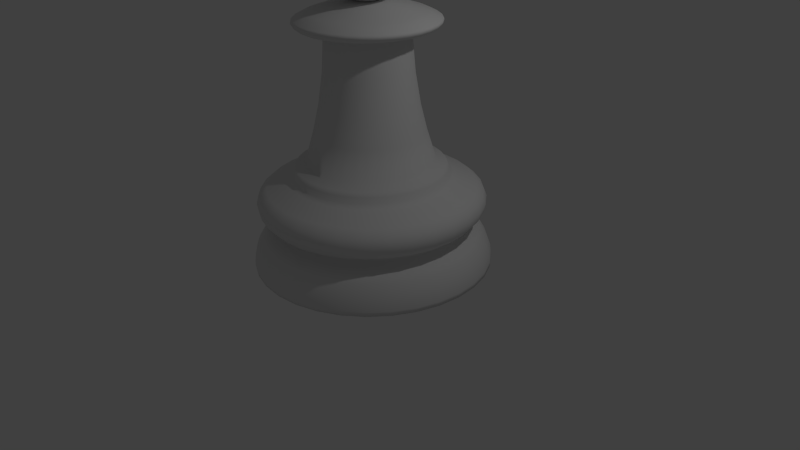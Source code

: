 # Source: Chess_Pawn.blend  (saved by Blender 2.75.0; exported with 4.5.12 LTS)
import bpy
from mathutils import Matrix  # noqa: F401  (used for matrix-valued properties, if any)

bpy.ops.wm.read_factory_settings(use_empty=True)
scene = bpy.context.scene
scene.name = 'Scene'

# ---- collections
col_collection_1 = bpy.data.collections.new('Collection 1'); scene.collection.children.link(col_collection_1)

# ---- world
world_world = bpy.data.worlds.new('World'); scene.world = world_world
world_world.color = (0.05088, 0.05088, 0.05088)
world_world.use_sun_shadow = False
world_world.sun_shadow_jitter_overblur = 0.0
world_world.cycles.sampling_method = 'MANUAL'
world_world.cycles.sample_map_resolution = 256

# ---- cameras
cam_camera = bpy.data.cameras.new('Camera')
cam_camera.clip_end = 100.0
cam_camera.lens = 35.0
cam_camera.sensor_width = 32.0
cam_camera.sensor_height = 18.0
cam_camera.ortho_scale = 7.314
cam_camera.dof.focus_distance = 0.0
cam_camera.dof.aperture_fstop = 128.0

# ---- lights
light_lamp = bpy.data.lights.new('Lamp', 'POINT')
light_lamp.transmission_factor = 0.0
light_lamp.cutoff_distance = 30.0
light_lamp.energy = 100.0
light_lamp.shadow_buffer_clip_start = 1.001
light_lamp.shadow_soft_size = 0.1
light_lamp.shadow_maximum_resolution = 0.006
light_lamp.use_absolute_resolution = True
light_lamp.cycles.use_multiple_importance_sampling = False

# ---- meshes
me_sphere = bpy.data.meshes.new('Sphere')
me_sphere.from_pydata([(-0.1951, 0.0, 0.9808), (-0.3827, 0.0, 0.9239), (-0.5556, 0.0, 0.8315), (-0.7071, 0.0, 0.7071), (-0.8315, 0.0, 0.5556), (-0.9239, 0.0, 0.3827), (-0.9808, 0.0, 0.1951), (-1.0, 0.0, 7.55e-08), (-0.9808, 0.0, -0.1951), (-0.9239, 0.0, -0.3827), (-0.8315, 0.0, -0.5556), (-0.7071, 0.0, -0.7071), (-0.5556, 0.0, -0.8315), (-0.3827, 0.0, -0.9239), (-0.1951, 0.0, -1.0), (-0.1913, 0.03806, 0.9808), (-0.3753, 0.07466, 0.9239), (-0.5449, 0.1084, 0.8315), (-0.6935, 0.1379, 0.7071), (-0.8155, 0.1622, 0.5556), (-0.9061, 0.1802, 0.3827), (-0.9619, 0.1913, 0.1951), (-0.9808, 0.1951, 7.55e-08), (-0.9619, 0.1913, -0.1951), (-0.9061, 0.1802, -0.3827), (-0.8155, 0.1622, -0.5556), (-0.6935, 0.1379, -0.7071), (-0.5449, 0.1084, -0.8315), (-0.3753, 0.07466, -0.9239), (-0.1913, 0.03806, -1.0), (-0.1802, 0.07466, 0.9808), (-0.3536, 0.1464, 0.9239), (-0.5133, 0.2126, 0.8315), (-0.6533, 0.2706, 0.7071), (-0.7682, 0.3182, 0.5556), (-0.8536, 0.3536, 0.3827), (-0.9061, 0.3753, 0.1951), (-0.9239, 0.3827, 7.55e-08), (-0.9061, 0.3753, -0.1951), (-0.8536, 0.3536, -0.3827), (-0.7682, 0.3182, -0.5556), (-0.6533, 0.2706, -0.7071), (-0.5133, 0.2126, -0.8315), (-0.3536, 0.1464, -0.9239), (-0.1802, 0.07466, -1.0), (-0.1622, 0.1084, 0.9808), (-0.3182, 0.2126, 0.9239), (-0.4619, 0.3087, 0.8315), (-0.5879, 0.3928, 0.7071), (-0.6913, 0.4619, 0.5556), (-0.7682, 0.5133, 0.3827), (-0.8155, 0.5449, 0.1951), (-0.8315, 0.5556, 7.55e-08), (-0.8155, 0.5449, -0.1951), (-0.7682, 0.5133, -0.3827), (-0.6913, 0.4619, -0.5556), (-0.5879, 0.3928, -0.7071), (-0.4619, 0.3087, -0.8315), (-0.3182, 0.2126, -0.9239), (-0.1622, 0.1084, -1.0), (-0.1379, 0.1379, 0.9808), (-0.2706, 0.2706, 0.9239), (-0.3928, 0.3928, 0.8315), (-0.5, 0.5, 0.7071), (-0.5879, 0.5879, 0.5556), (-0.6533, 0.6533, 0.3827), (-0.6935, 0.6935, 0.1951), (-0.7071, 0.7071, 7.55e-08), (-0.6935, 0.6935, -0.1951), (-0.6533, 0.6533, -0.3827), (-0.5879, 0.5879, -0.5556), (-0.5, 0.5, -0.7071), (-0.3928, 0.3928, -0.8315), (-0.2706, 0.2706, -0.9239), (-0.1379, 0.1379, -1.0), (-0.1084, 0.1622, 0.9808), (-0.2126, 0.3182, 0.9239), (-0.3087, 0.4619, 0.8315), (-0.3928, 0.5879, 0.7071), (-0.4619, 0.6913, 0.5556), (-0.5133, 0.7682, 0.3827), (-0.5449, 0.8155, 0.1951), (-0.5556, 0.8315, 7.55e-08), (-0.5449, 0.8155, -0.1951), (-0.5133, 0.7682, -0.3827), (-0.4619, 0.6913, -0.5556), (-0.3928, 0.5879, -0.7071), (-0.3087, 0.4619, -0.8315), (-0.2126, 0.3182, -0.9239), (-0.1084, 0.1622, -1.0), (-0.07466, 0.1802, 0.9808), (-0.1464, 0.3536, 0.9239), (-0.2126, 0.5133, 0.8315), (-0.2706, 0.6533, 0.7071), (-0.3182, 0.7682, 0.5556), (-0.3536, 0.8536, 0.3827), (-0.3753, 0.9061, 0.1951), (-0.3827, 0.9239, 7.55e-08), (-0.3753, 0.9061, -0.1951), (-0.3536, 0.8536, -0.3827), (-0.3182, 0.7682, -0.5556), (-0.2706, 0.6533, -0.7071), (-0.2126, 0.5133, -0.8315), (-0.1464, 0.3536, -0.9239), (-0.07466, 0.1802, -1.0), (-0.03806, 0.1913, 0.9808), (-0.07466, 0.3753, 0.9239), (-0.1084, 0.5449, 0.8315), (-0.1379, 0.6935, 0.7071), (-0.1622, 0.8155, 0.5556), (-0.1802, 0.9061, 0.3827), (-0.1913, 0.9619, 0.1951), (-0.1951, 0.9808, 7.55e-08), (-0.1913, 0.9619, -0.1951), (-0.1802, 0.9061, -0.3827), (-0.1622, 0.8155, -0.5556), (-0.1379, 0.6935, -0.7071), (-0.1084, 0.5449, -0.8315), (-0.07466, 0.3753, -0.9239), (-0.03806, 0.1913, -1.0), (3.266e-07, 0.1951, 0.9808), (3.192e-07, 0.3827, 0.9239), (3.117e-07, 0.5556, 0.8315), (3.192e-07, 0.7071, 0.7071), (3.341e-07, 0.8315, 0.5556), (2.745e-07, 0.9239, 0.3827), (3.937e-07, 0.9808, 0.1951), (3.788e-07, 1.0, 7.55e-08), (3.937e-07, 0.9808, -0.1951), (2.298e-07, 0.9239, -0.3827), (3.341e-07, 0.8315, -0.5556), (3.192e-07, 0.7071, -0.7071), (3.415e-07, 0.5556, -0.8315), (3.043e-07, 0.3827, -0.9239), (3.08e-07, 0.1951, -1.0), (0.03806, 0.1913, 0.9808), (0.07466, 0.3753, 0.9239), (0.1084, 0.5449, 0.8315), (0.138, 0.6935, 0.7071), (0.1622, 0.8155, 0.5556), (0.1802, 0.9061, 0.3827), (0.1913, 0.9619, 0.1951), (0.1951, 0.9808, 7.55e-08), (0.1913, 0.9619, -0.1951), (0.1802, 0.9061, -0.3827), (0.1622, 0.8155, -0.5556), (0.138, 0.6935, -0.7071), (0.1084, 0.5449, -0.8315), (0.07466, 0.3753, -0.9239), (0.03806, 0.1913, -1.0), (0.07466, 0.1802, 0.9808), (0.1464, 0.3536, 0.9239), (0.2126, 0.5133, 0.8315), (0.2706, 0.6533, 0.7071), (0.3182, 0.7682, 0.5556), (0.3536, 0.8536, 0.3827), (0.3753, 0.9061, 0.1951), (0.3827, 0.9239, 7.55e-08), (0.3753, 0.9061, -0.1951), (0.3536, 0.8536, -0.3827), (0.3182, 0.7682, -0.5556), (0.2706, 0.6533, -0.7071), (0.2126, 0.5133, -0.8315), (0.1464, 0.3536, -0.9239), (0.07466, 0.1802, -1.0), (0.1084, 0.1622, 0.9808), (0.2126, 0.3182, 0.9239), (0.3087, 0.4619, 0.8315), (0.3928, 0.5879, 0.7071), (0.4619, 0.6913, 0.5556), (0.5133, 0.7682, 0.3827), (0.5449, 0.8155, 0.1951), (0.5556, 0.8315, 7.55e-08), (0.5449, 0.8155, -0.1951), (0.5133, 0.7682, -0.3827), (0.4619, 0.6913, -0.5556), (0.3928, 0.5879, -0.7071), (0.3087, 0.4619, -0.8315), (0.2126, 0.3182, -0.9239), (0.1084, 0.1622, -1.0), (0.138, 0.1379, 0.9808), (0.2706, 0.2706, 0.9239), (0.3928, 0.3928, 0.8315), (0.5, 0.5, 0.7071), (0.5879, 0.5879, 0.5556), (0.6533, 0.6533, 0.3827), (0.6935, 0.6935, 0.1951), (0.7071, 0.7071, 7.55e-08), (0.6935, 0.6935, -0.1951), (0.6533, 0.6533, -0.3827), (0.5879, 0.5879, -0.5556), (0.5, 0.5, -0.7071), (0.3928, 0.3928, -0.8315), (0.2706, 0.2706, -0.9239), (0.138, 0.1379, -1.0), (0.1622, 0.1084, 0.9808), (0.3182, 0.2126, 0.9239), (0.4619, 0.3087, 0.8315), (0.5879, 0.3928, 0.7071), (0.6913, 0.4619, 0.5556), (0.7682, 0.5133, 0.3827), (0.8155, 0.5449, 0.1951), (0.8315, 0.5556, 7.55e-08), (0.8155, 0.5449, -0.1951), (0.7682, 0.5133, -0.3827), (0.6913, 0.4619, -0.5556), (0.5879, 0.3928, -0.7071), (0.4619, 0.3087, -0.8315), (0.3182, 0.2126, -0.9239), (0.1622, 0.1084, -1.0), (0.1802, 0.07466, 0.9808), (0.3536, 0.1464, 0.9239), (0.5133, 0.2126, 0.8315), (0.6533, 0.2706, 0.7071), (0.7682, 0.3182, 0.5556), (0.8536, 0.3536, 0.3827), (0.9061, 0.3753, 0.1951), (0.9239, 0.3827, 7.55e-08), (0.9061, 0.3753, -0.1951), (0.8536, 0.3536, -0.3827), (0.7682, 0.3182, -0.5556), (0.6533, 0.2706, -0.7071), (0.5133, 0.2126, -0.8315), (0.3536, 0.1464, -0.9239), (0.1802, 0.07466, -1.0), (0.1913, 0.03806, 0.9808), (0.3753, 0.07466, 0.9239), (0.5449, 0.1084, 0.8315), (0.6935, 0.1379, 0.7071), (0.8155, 0.1622, 0.5556), (0.9061, 0.1802, 0.3827), (0.9619, 0.1913, 0.1951), (0.9808, 0.1951, 7.55e-08), (0.9619, 0.1913, -0.1951), (0.9061, 0.1802, -0.3827), (0.8155, 0.1622, -0.5556), (0.6935, 0.1379, -0.7071), (0.5449, 0.1084, -0.8315), (0.3753, 0.07466, -0.9239), (0.1913, 0.03806, -1.0), (0.1951, -7.212e-09, 0.9808), (0.3827, 4.122e-08, 0.9239), (0.5556, 2.632e-08, 0.8315), (0.7071, -2.584e-08, 0.7071), (0.8315, -8.544e-08, 0.5556), (0.9239, 6.357e-08, 0.3827), (0.9808, -8.544e-08, 0.1951), (1.0, -1.003e-07, 7.55e-08), (0.9808, -8.544e-08, -0.1951), (0.9239, 6.357e-08, -0.3827), (0.8315, -8.544e-08, -0.5556), (0.7071, -2.584e-08, -0.7071), (0.5556, -1.094e-08, -0.8315), (0.3827, 3.964e-09, -0.9239), (0.1951, 3.964e-09, -1.0), (3.258e-07, 0.0, -1.0), (0.1913, -0.03806, 0.9808), (0.3753, -0.07466, 0.9239), (0.5449, -0.1084, 0.8315), (0.6935, -0.1379, 0.7071), (0.8155, -0.1622, 0.5556), (0.9061, -0.1802, 0.3827), (0.9619, -0.1913, 0.1951), (0.9808, -0.1951, 7.55e-08), (0.9619, -0.1913, -0.1951), (0.9061, -0.1802, -0.3827), (0.8155, -0.1622, -0.5556), (0.6935, -0.1379, -0.7071), (0.5449, -0.1084, -0.8315), (0.3753, -0.07466, -0.9239), (0.1913, -0.03806, -1.0), (0.1802, -0.07466, 0.9808), (0.3536, -0.1464, 0.9239), (0.5133, -0.2126, 0.8315), (0.6533, -0.2706, 0.7071), (0.7682, -0.3182, 0.5556), (0.8536, -0.3536, 0.3827), (0.9061, -0.3753, 0.1951), (0.9239, -0.3827, 7.55e-08), (0.9061, -0.3753, -0.1951), (0.8536, -0.3536, -0.3827), (0.7682, -0.3182, -0.5556), (0.6533, -0.2706, -0.7071), (0.5133, -0.2126, -0.8315), (0.3536, -0.1464, -0.9239), (0.1802, -0.07466, -1.0), (0.1622, -0.1084, 0.9808), (0.3182, -0.2126, 0.9239), (0.4619, -0.3087, 0.8315), (0.5879, -0.3928, 0.7071), (0.6913, -0.4619, 0.5556), (0.7682, -0.5133, 0.3827), (0.8155, -0.5449, 0.1951), (0.8315, -0.5556, 7.55e-08), (0.8155, -0.5449, -0.1951), (0.7682, -0.5133, -0.3827), (0.6913, -0.4619, -0.5556), (0.5879, -0.3928, -0.7071), (0.4619, -0.3087, -0.8315), (0.3182, -0.2126, -0.9239), (0.1622, -0.1084, -1.0), (0.138, -0.1379, 0.9808), (0.2706, -0.2706, 0.9239), (0.3928, -0.3928, 0.8315), (0.5, -0.5, 0.7071), (0.5879, -0.5879, 0.5556), (0.6533, -0.6533, 0.3827), (0.6935, -0.6935, 0.1951), (0.7071, -0.7071, 7.55e-08), (0.6935, -0.6935, -0.1951), (0.6533, -0.6533, -0.3827), (0.5879, -0.5879, -0.5556), (0.5, -0.5, -0.7071), (0.3928, -0.3928, -0.8315), (0.2706, -0.2706, -0.9239), (0.1379, -0.1379, -1.0), (0.1084, -0.1622, 0.9808), (0.2126, -0.3182, 0.9239), (0.3087, -0.4619, 0.8315), (0.3928, -0.5879, 0.7071), (0.4619, -0.6913, 0.5556), (0.5133, -0.7682, 0.3827), (0.5449, -0.8155, 0.1951), (0.5556, -0.8315, 7.55e-08), (0.5449, -0.8155, -0.1951), (0.5133, -0.7682, -0.3827), (0.4619, -0.6913, -0.5556), (0.3928, -0.5879, -0.7071), (0.3087, -0.4619, -0.8315), (0.2126, -0.3182, -0.9239), (0.1084, -0.1622, -1.0), (0.07466, -0.1802, 0.9808), (0.1464, -0.3536, 0.9239), (0.2126, -0.5133, 0.8315), (0.2706, -0.6533, 0.7071), (0.3182, -0.7682, 0.5556), (0.3536, -0.8536, 0.3827), (0.3753, -0.9061, 0.1951), (0.3827, -0.9239, 7.55e-08), (0.3753, -0.9061, -0.1951), (0.3536, -0.8536, -0.3827), (0.3182, -0.7682, -0.5556), (0.2706, -0.6533, -0.7071), (0.2126, -0.5133, -0.8315), (0.1464, -0.3536, -0.9239), (0.07466, -0.1802, -1.0), (0.03806, -0.1913, 0.9808), (0.07466, -0.3753, 0.9239), (0.1084, -0.5449, 0.8315), (0.1379, -0.6935, 0.7071), (0.1622, -0.8155, 0.5556), (0.1802, -0.9061, 0.3827), (0.1913, -0.9619, 0.1951), (0.1951, -0.9808, 7.55e-08), (0.1913, -0.9619, -0.1951), (0.1802, -0.9061, -0.3827), (0.1622, -0.8155, -0.5556), (0.1379, -0.6935, -0.7071), (0.1084, -0.5449, -0.8315), (0.07466, -0.3753, -0.9239), (0.03806, -0.1913, -1.0), (3.117e-07, -0.1951, 0.9808), (2.819e-07, -0.3827, 0.9239), (2.819e-07, -0.5556, 0.8315), (1.851e-07, -0.7071, 0.7071), (1.404e-07, -0.8315, 0.5556), (3.192e-07, -0.9239, 0.3827), (9.567e-08, -0.9808, 0.1951), (1.404e-07, -1.0, 7.55e-08), (9.567e-08, -0.9808, -0.1951), (3.192e-07, -0.9239, -0.3827), (1.404e-07, -0.8315, -0.5556), (1.851e-07, -0.7071, -0.7071), (2.596e-07, -0.5556, -0.8315), (2.521e-07, -0.3827, -0.9239), (3.155e-07, -0.1951, -1.0), (-0.03806, -0.1913, 0.9808), (-0.07466, -0.3753, 0.9239), (-0.1084, -0.5449, 0.8315), (-0.1379, -0.6935, 0.7071), (-0.1622, -0.8155, 0.5556), (-0.1802, -0.9061, 0.3827), (-0.1913, -0.9619, 0.1951), (-0.1951, -0.9808, 7.55e-08), (-0.1913, -0.9619, -0.1951), (-0.1802, -0.9061, -0.3827), (-0.1622, -0.8155, -0.5556), (-0.1379, -0.6935, -0.7071), (-0.1084, -0.5449, -0.8315), (-0.07466, -0.3753, -0.9239), (-0.03806, -0.1913, -1.0), (-0.07466, -0.1802, 0.9808), (-0.1464, -0.3536, 0.9239), (-0.2126, -0.5133, 0.8315), (-0.2706, -0.6533, 0.7071), (-0.3182, -0.7682, 0.5556), (-0.3536, -0.8536, 0.3827), (-0.3753, -0.9061, 0.1951), (-0.3827, -0.9239, 7.55e-08), (-0.3753, -0.9061, -0.1951), (-0.3536, -0.8536, -0.3827), (-0.3182, -0.7682, -0.5556), (-0.2706, -0.6533, -0.7071), (-0.2126, -0.5133, -0.8315), (-0.1464, -0.3536, -0.9239), (-0.07466, -0.1802, -1.0), (-0.1084, -0.1622, 0.9808), (-0.2126, -0.3182, 0.9239), (-0.3087, -0.4619, 0.8315), (-0.3928, -0.5879, 0.7071), (-0.4619, -0.6913, 0.5556), (-0.5133, -0.7682, 0.3827), (-0.5449, -0.8155, 0.1951), (-0.5556, -0.8315, 7.55e-08), (-0.5449, -0.8155, -0.1951), (-0.5133, -0.7682, -0.3827), (-0.4619, -0.6913, -0.5556), (-0.3928, -0.5879, -0.7071), (-0.3087, -0.4619, -0.8315), (-0.2126, -0.3182, -0.9239), (-0.1084, -0.1622, -1.0), (-0.1379, -0.1379, 0.9808), (-0.2706, -0.2706, 0.9239), (-0.3928, -0.3928, 0.8315), (-0.5, -0.5, 0.7071), (-0.5879, -0.5879, 0.5556), (-0.6533, -0.6533, 0.3827), (-0.6935, -0.6935, 0.1951), (-0.7071, -0.7071, 7.55e-08), (-0.6935, -0.6935, -0.1951), (-0.6533, -0.6533, -0.3827), (-0.5879, -0.5879, -0.5556), (-0.5, -0.5, -0.7071), (-0.3928, -0.3928, -0.8315), (-0.2706, -0.2706, -0.9239), (-0.1379, -0.1379, -1.0), (-0.1622, -0.1084, 0.9808), (-0.3182, -0.2126, 0.9239), (-0.4619, -0.3087, 0.8315), (-0.5879, -0.3928, 0.7071), (-0.6913, -0.4619, 0.5556), (-0.7682, -0.5133, 0.3827), (-0.8155, -0.5449, 0.1951), (-0.8315, -0.5556, 7.55e-08), (-0.8155, -0.5449, -0.1951), (-0.7682, -0.5133, -0.3827), (-0.6913, -0.4619, -0.5556), (-0.5879, -0.3928, -0.7071), (-0.4619, -0.3087, -0.8315), (-0.3182, -0.2126, -0.9239), (-0.1622, -0.1084, -1.0), (2.48e-08, -1.247e-07, 1.0), (-0.1802, -0.07466, 0.9808), (-0.3536, -0.1464, 0.9239), (-0.5133, -0.2126, 0.8315), (-0.6533, -0.2706, 0.7071), (-0.7682, -0.3182, 0.5556), (-0.8536, -0.3536, 0.3827), (-0.9061, -0.3753, 0.1951), (-0.9239, -0.3827, 7.55e-08), (-0.9061, -0.3753, -0.1951), (-0.8536, -0.3536, -0.3827), (-0.7682, -0.3182, -0.5556), (-0.6533, -0.2706, -0.7071), (-0.5133, -0.2126, -0.8315), (-0.3536, -0.1464, -0.9239), (-0.1802, -0.07466, -1.0), (-0.1913, -0.03806, 0.9808), (-0.3753, -0.07466, 0.9239), (-0.5449, -0.1084, 0.8315), (-0.6935, -0.1379, 0.7071), (-0.8155, -0.1622, 0.5556), (-0.9061, -0.1802, 0.3827), (-0.9619, -0.1913, 0.1951), (-0.9808, -0.1951, 7.55e-08), (-0.9619, -0.1913, -0.1951), (-0.9061, -0.1802, -0.3827), (-0.8155, -0.1622, -0.5556), (-0.6935, -0.1379, -0.7071), (-0.5449, -0.1084, -0.8315), (-0.3753, -0.07466, -0.9239), (-0.1913, -0.03806, -1.0), (0.0, 2.084, -5.514), (2.312e-07, 0.1951, -1.0), (0.4066, 2.044, -5.514), (0.03806, 0.1913, -1.0), (0.7976, 1.926, -5.514), (0.07466, 0.1802, -1.0), (1.158, 1.733, -5.514), (0.1084, 0.1622, -1.0), (1.474, 1.474, -5.514), (0.1379, 0.138, -1.0), (1.733, 1.158, -5.514), (0.1622, 0.1084, -1.0), (1.926, 0.7976, -5.514), (0.1802, 0.07466, -1.0), (2.044, 0.4066, -5.514), (0.1913, 0.03806, -1.0), (2.084, 1.574e-07, -5.514), (0.1951, 6.229e-07, -1.0), (2.044, -0.4066, -5.514), (0.1913, -0.03806, -1.0), (1.926, -0.7976, -5.514), (0.1802, -0.07466, -1.0), (1.733, -1.158, -5.514), (0.1622, -0.1084, -1.0), (1.474, -1.474, -5.514), (0.1379, -0.1379, -1.0), (1.158, -1.733, -5.514), (0.1084, -0.1622, -1.0), (0.7976, -1.926, -5.514), (0.07466, -0.1802, -1.0), (0.4066, -2.044, -5.514), (0.03806, -0.1913, -1.0), (-6.792e-07, -2.084, -5.514), (1.708e-07, -0.1951, -1.0), (-0.4066, -2.044, -5.514), (-0.03806, -0.1913, -1.0), (-0.7976, -1.926, -5.514), (-0.07466, -0.1802, -1.0), (-1.158, -1.733, -5.514), (-0.1084, -0.1622, -1.0), (-1.474, -1.474, -5.514), (-0.1379, -0.1379, -1.0), (-1.733, -1.158, -5.514), (-0.1622, -0.1084, -1.0), (-1.926, -0.7976, -5.514), (-0.1802, -0.07466, -1.0), (-2.044, -0.4066, -5.514), (-0.1913, -0.03806, -1.0), (-2.084, 2.013e-06, -5.514), (-0.1951, 7.958e-07, -1.0), (-2.044, 0.4066, -5.514), (-0.1913, 0.03806, -1.0), (-1.926, 0.7976, -5.514), (-0.1802, 0.07466, -1.0), (-1.733, 1.158, -5.514), (-0.1622, 0.1084, -1.0), (-1.474, 1.474, -5.514), (-0.1379, 0.138, -1.0), (-1.158, 1.733, -5.514), (-0.1084, 0.1622, -1.0), (-0.7976, 1.926, -5.514), (-0.07466, 0.1802, -1.0), (-0.4066, 2.044, -5.514), (-0.03806, 0.1913, -1.0), (7.715e-08, 1.43, -3.961), (8.6e-08, 1.355, -3.895), (0.2644, 1.329, -3.895), (0.279, 1.403, -3.961), (0.5187, 1.252, -3.895), (0.5474, 1.321, -3.961), (0.753, 1.127, -3.895), (0.7947, 1.189, -3.961), (0.9584, 0.9584, -3.895), (1.011, 1.011, -3.961), (1.127, 0.753, -3.895), (1.189, 0.7947, -3.961), (1.252, 0.5187, -3.895), (1.321, 0.5474, -3.961), (1.329, 0.2644, -3.895), (1.403, 0.279, -3.961), (1.355, 3.449e-07, -3.895), (1.43, 3.256e-07, -3.961), (1.329, -0.2644, -3.895), (1.403, -0.279, -3.961), (1.252, -0.5187, -3.895), (1.321, -0.5474, -3.961), (1.127, -0.753, -3.895), (1.189, -0.7947, -3.961), (0.9584, -0.9584, -3.895), (1.011, -1.011, -3.961), (0.753, -1.127, -3.895), (0.7947, -1.189, -3.961), (0.5187, -1.252, -3.895), (0.5474, -1.321, -3.961), (0.2644, -1.329, -3.895), (0.279, -1.403, -3.961), (-3.556e-07, -1.355, -3.895), (-3.889e-07, -1.43, -3.961), (-0.2644, -1.329, -3.895), (-0.279, -1.403, -3.961), (-0.5187, -1.252, -3.895), (-0.5474, -1.321, -3.961), (-0.753, -1.127, -3.895), (-0.7947, -1.189, -3.961), (-0.9584, -0.9584, -3.895), (-1.011, -1.011, -3.961), (-1.127, -0.753, -3.895), (-1.189, -0.7947, -3.961), (-1.252, -0.5187, -3.895), (-1.321, -0.5474, -3.961), (-1.329, -0.2644, -3.895), (-1.403, -0.279, -3.961), (-1.355, 1.551e-06, -3.895), (-1.43, 1.599e-06, -3.961), (-1.329, 0.2644, -3.895), (-1.403, 0.279, -3.961), (-1.252, 0.5187, -3.895), (-1.321, 0.5474, -3.961), (-1.127, 0.753, -3.895), (-1.189, 0.7947, -3.961), (-0.9584, 0.9584, -3.895), (-1.011, 1.011, -3.961), (-0.753, 1.127, -3.895), (-0.7947, 1.189, -3.961), (-0.5187, 1.252, -3.895), (-0.5474, 1.321, -3.961), (-0.2644, 1.329, -3.895), (-0.279, 1.403, -3.961), (2.845e-08, 1.843, -4.912), (0.0, 2.084, -5.437), (1.747e-08, 1.935, -5.016), (8.412e-09, 2.014, -5.152), (2.588e-09, 2.066, -5.3), (0.4066, 2.044, -5.437), (0.3596, 1.808, -4.912), (0.403, 2.026, -5.3), (0.3929, 1.975, -5.152), (0.3776, 1.898, -5.016), (0.7976, 1.926, -5.437), (0.7053, 1.703, -4.912), (0.7906, 1.909, -5.3), (0.7706, 1.86, -5.152), (0.7407, 1.788, -5.016), (1.158, 1.733, -5.437), (1.024, 1.533, -4.912), (1.148, 1.718, -5.3), (1.119, 1.674, -5.152), (1.075, 1.609, -5.016), (1.474, 1.474, -5.437), (1.303, 1.303, -4.912), (1.461, 1.461, -5.3), (1.424, 1.424, -5.152), (1.369, 1.369, -5.016), (1.733, 1.158, -5.437), (1.533, 1.024, -4.912), (1.718, 1.148, -5.3), (1.674, 1.119, -5.152), (1.609, 1.075, -5.016), (1.926, 0.7976, -5.437), (1.703, 0.7053, -4.912), (1.909, 0.7906, -5.3), (1.86, 0.7706, -5.152), (1.788, 0.7407, -5.016), (2.044, 0.4066, -5.437), (1.808, 0.3596, -4.912), (2.026, 0.403, -5.3), (1.975, 0.3929, -5.152), (1.898, 0.3776, -5.016), (2.084, 1.574e-07, -5.437), (1.843, 2.194e-07, -4.912), (2.066, 1.624e-07, -5.3), (2.014, 1.757e-07, -5.152), (1.935, 1.952e-07, -5.016), (2.044, -0.4066, -5.437), (1.808, -0.3596, -4.912), (2.026, -0.403, -5.3), (1.975, -0.3929, -5.152), (1.898, -0.3776, -5.016), (1.926, -0.7976, -5.437), (1.703, -0.7053, -4.912), (1.909, -0.7906, -5.3), (1.86, -0.7706, -5.152), (1.788, -0.7407, -5.016), (1.733, -1.158, -5.437), (1.533, -1.024, -4.912), (1.718, -1.148, -5.3), (1.674, -1.119, -5.152), (1.609, -1.075, -5.016), (1.474, -1.474, -5.437), (1.303, -1.303, -4.912), (1.461, -1.461, -5.3), (1.424, -1.424, -5.152), (1.369, -1.369, -5.016), (1.158, -1.733, -5.437), (1.024, -1.533, -4.912), (1.148, -1.718, -5.3), (1.119, -1.674, -5.152), (1.075, -1.609, -5.016), (0.7976, -1.926, -5.437), (0.7053, -1.703, -4.912), (0.7906, -1.909, -5.3), (0.7706, -1.86, -5.152), (0.7407, -1.788, -5.016), (0.4066, -2.044, -5.437), (0.3596, -1.808, -4.912), (0.403, -2.026, -5.3), (0.3929, -1.975, -5.152), (0.3776, -1.898, -5.016), (-6.792e-07, -2.084, -5.437), (-5.721e-07, -1.843, -4.912), (-6.713e-07, -2.066, -5.3), (-6.475e-07, -2.014, -5.152), (-6.129e-07, -1.935, -5.016), (-0.4066, -2.044, -5.437), (-0.3596, -1.808, -4.912), (-0.4031, -2.026, -5.3), (-0.3929, -1.975, -5.152), (-0.3776, -1.898, -5.016), (-0.7976, -1.926, -5.437), (-0.7053, -1.703, -4.912), (-0.7906, -1.909, -5.3), (-0.7706, -1.86, -5.152), (-0.7407, -1.788, -5.016), (-1.158, -1.733, -5.437), (-1.024, -1.533, -4.912), (-1.148, -1.718, -5.3), (-1.119, -1.674, -5.152), (-1.075, -1.609, -5.016), (-1.474, -1.474, -5.437), (-1.303, -1.303, -4.912), (-1.461, -1.461, -5.3), (-1.424, -1.424, -5.152), (-1.369, -1.369, -5.016), (-1.733, -1.158, -5.437), (-1.533, -1.024, -4.912), (-1.718, -1.148, -5.3), (-1.674, -1.119, -5.152), (-1.609, -1.075, -5.016), (-1.926, -0.7976, -5.437), (-1.703, -0.7053, -4.912), (-1.909, -0.7906, -5.3), (-1.86, -0.7706, -5.152), (-1.788, -0.7407, -5.016), (-2.044, -0.4066, -5.437), (-1.808, -0.3596, -4.912), (-2.026, -0.403, -5.3), (-1.975, -0.3928, -5.152), (-1.898, -0.3776, -5.016), (-2.084, 2.013e-06, -5.437), (-1.843, 1.86e-06, -4.912), (-2.066, 2.001e-06, -5.3), (-2.014, 1.968e-06, -5.152), (-1.935, 1.918e-06, -5.016), (-2.044, 0.4066, -5.437), (-1.808, 0.3596, -4.912), (-2.026, 0.4031, -5.3), (-1.975, 0.3929, -5.152), (-1.898, 0.3776, -5.016), (-1.926, 0.7976, -5.437), (-1.703, 0.7053, -4.912), (-1.909, 0.7906, -5.3), (-1.86, 0.7706, -5.152), (-1.788, 0.7407, -5.016), (-1.733, 1.158, -5.437), (-1.533, 1.024, -4.912), (-1.718, 1.148, -5.3), (-1.674, 1.119, -5.152), (-1.609, 1.075, -5.016), (-1.474, 1.474, -5.437), (-1.303, 1.303, -4.912), (-1.461, 1.461, -5.3), (-1.424, 1.424, -5.152), (-1.369, 1.369, -5.016), (-1.158, 1.733, -5.437), (-1.024, 1.533, -4.912), (-1.148, 1.718, -5.3), (-1.119, 1.674, -5.152), (-1.075, 1.609, -5.016), (-0.7976, 1.926, -5.437), (-0.7053, 1.703, -4.912), (-0.7906, 1.909, -5.3), (-0.7706, 1.86, -5.152), (-0.7407, 1.788, -5.016), (-0.3596, 1.808, -4.912), (-0.4066, 2.044, -5.437), (-0.3776, 1.898, -5.016), (-0.3928, 1.975, -5.152), (-0.403, 2.026, -5.3), (5.029e-08, 1.642, -4.688), (4.872e-08, 1.66, -4.85), (5.694e-08, 1.585, -4.746), (5.662e-08, 1.591, -4.805), (0.3239, 1.628, -4.85), (0.3203, 1.61, -4.688), (0.3105, 1.561, -4.805), (0.3092, 1.554, -4.746), (0.6354, 1.534, -4.85), (0.6283, 1.517, -4.688), (0.609, 1.47, -4.805), (0.6064, 1.464, -4.746), (0.9224, 1.38, -4.85), (0.9122, 1.365, -4.688), (0.8841, 1.323, -4.805), (0.8804, 1.318, -4.746), (1.174, 1.174, -4.85), (1.161, 1.161, -4.688), (1.125, 1.125, -4.805), (1.121, 1.121, -4.746), (1.38, 0.9224, -4.85), (1.365, 0.9122, -4.688), (1.323, 0.8841, -4.805), (1.318, 0.8804, -4.746), (1.534, 0.6354, -4.85), (1.517, 0.6283, -4.688), (1.47, 0.609, -4.805), (1.464, 0.6064, -4.746), (1.628, 0.3239, -4.85), (1.61, 0.3203, -4.688), (1.561, 0.3105, -4.805), (1.554, 0.3092, -4.746), (1.66, 2.621e-07, -4.85), (1.642, 2.648e-07, -4.688), (1.591, 2.776e-07, -4.805), (1.585, 2.786e-07, -4.746), (1.628, -0.3239, -4.85), (1.61, -0.3203, -4.688), (1.561, -0.3105, -4.805), (1.554, -0.3092, -4.746), (1.534, -0.6354, -4.85), (1.517, -0.6283, -4.688), (1.47, -0.609, -4.805), (1.464, -0.6064, -4.746), (1.38, -0.9224, -4.85), (1.365, -0.9122, -4.688), (1.323, -0.8841, -4.805), (1.318, -0.8804, -4.746), (1.174, -1.174, -4.85), (1.161, -1.161, -4.688), (1.125, -1.125, -4.805), (1.121, -1.121, -4.746), (0.9224, -1.38, -4.85), (0.9122, -1.365, -4.688), (0.8841, -1.323, -4.805), (0.8804, -1.318, -4.746), (0.6354, -1.534, -4.85), (0.6283, -1.517, -4.688), (0.609, -1.47, -4.805), (0.6064, -1.464, -4.746), (0.3239, -1.628, -4.85), (0.3203, -1.61, -4.688), (0.3105, -1.561, -4.805), (0.3092, -1.554, -4.746), (-4.923e-07, -1.66, -4.85), (-4.847e-07, -1.642, -4.688), (-4.62e-07, -1.591, -4.805), (-4.591e-07, -1.585, -4.746), (-0.3239, -1.628, -4.85), (-0.3203, -1.61, -4.688), (-0.3105, -1.561, -4.805), (-0.3092, -1.554, -4.746), (-0.6354, -1.534, -4.85), (-0.6283, -1.517, -4.688), (-0.609, -1.47, -4.805), (-0.6064, -1.464, -4.746), (-0.9224, -1.38, -4.85), (-0.9122, -1.365, -4.688), (-0.8841, -1.323, -4.805), (-0.8804, -1.318, -4.746), (-1.174, -1.174, -4.85), (-1.161, -1.161, -4.688), (-1.125, -1.125, -4.805), (-1.121, -1.121, -4.746), (-1.38, -0.9224, -4.85), (-1.365, -0.9122, -4.688), (-1.323, -0.8841, -4.805), (-1.318, -0.8804, -4.746), (-1.534, -0.6354, -4.85), (-1.517, -0.6283, -4.688), (-1.47, -0.609, -4.805), (-1.464, -0.6064, -4.746), (-1.628, -0.3239, -4.85), (-1.61, -0.3203, -4.688), (-1.561, -0.3105, -4.805), (-1.554, -0.3092, -4.746), (-1.66, 1.74e-06, -4.85), (-1.642, 1.726e-06, -4.688), (-1.591, 1.695e-06, -4.805), (-1.585, 1.69e-06, -4.746), (-1.628, 0.3239, -4.85), (-1.61, 0.3203, -4.688), (-1.561, 0.3105, -4.805), (-1.554, 0.3092, -4.746), (-1.534, 0.6354, -4.85), (-1.517, 0.6283, -4.688), (-1.47, 0.609, -4.805), (-1.464, 0.6064, -4.746), (-1.38, 0.9224, -4.85), (-1.365, 0.9122, -4.688), (-1.323, 0.8841, -4.805), (-1.318, 0.8804, -4.746), (-1.174, 1.174, -4.85), (-1.161, 1.161, -4.688), (-1.125, 1.125, -4.805), (-1.121, 1.121, -4.746), (-0.9224, 1.38, -4.85), (-0.9122, 1.365, -4.688), (-0.8841, 1.323, -4.805), (-0.8804, 1.318, -4.746), (-0.6354, 1.534, -4.85), (-0.6283, 1.517, -4.688), (-0.609, 1.47, -4.805), (-0.6064, 1.464, -4.746), (-0.3203, 1.61, -4.688), (-0.3239, 1.628, -4.85), (-0.3092, 1.554, -4.746), (-0.3105, 1.561, -4.805), (3.322e-08, 1.797, -4.107), (2.694e-08, 1.837, -4.617), (1.887e-08, 1.921, -4.215), (1.24e-08, 1.972, -4.35), (1.513e-08, 1.943, -4.491), (0.3584, 1.802, -4.617), (0.3505, 1.762, -4.107), (0.379, 1.905, -4.491), (0.3848, 1.934, -4.35), (0.3748, 1.884, -4.215), (0.703, 1.697, -4.617), (0.6875, 1.66, -4.107), (0.7435, 1.795, -4.491), (0.7548, 1.822, -4.35), (0.7351, 1.775, -4.215), (1.021, 1.527, -4.617), (0.9981, 1.494, -4.107), (1.079, 1.615, -4.491), (1.096, 1.64, -4.35), (1.067, 1.597, -4.215), (1.299, 1.299, -4.617), (1.27, 1.27, -4.107), (1.374, 1.374, -4.491), (1.395, 1.395, -4.35), (1.358, 1.358, -4.215), (1.527, 1.021, -4.617), (1.494, 0.9981, -4.107), (1.615, 1.079, -4.491), (1.64, 1.096, -4.35), (1.597, 1.067, -4.215), (1.697, 0.703, -4.617), (1.66, 0.6875, -4.107), (1.795, 0.7435, -4.491), (1.822, 0.7548, -4.35), (1.775, 0.7351, -4.215), (1.802, 0.3584, -4.617), (1.762, 0.3505, -4.107), (1.905, 0.379, -4.491), (1.934, 0.3848, -4.35), (1.884, 0.3748, -4.215), (1.837, 2.16e-07, -4.617), (1.797, 2.315e-07, -4.107), (1.943, 1.908e-07, -4.491), (1.972, 1.847e-07, -4.35), (1.921, 1.99e-07, -4.215), (1.802, -0.3584, -4.617), (1.762, -0.3505, -4.107), (1.905, -0.379, -4.491), (1.934, -0.3848, -4.35), (1.884, -0.3748, -4.215), (1.697, -0.703, -4.617), (1.66, -0.6875, -4.107), (1.795, -0.7435, -4.491), (1.822, -0.7548, -4.35), (1.775, -0.7351, -4.215), (1.527, -1.021, -4.617), (1.494, -0.9981, -4.107), (1.615, -1.079, -4.491), (1.64, -1.096, -4.35), (1.597, -1.067, -4.215), (1.299, -1.299, -4.617), (1.27, -1.27, -4.107), (1.374, -1.374, -4.491), (1.395, -1.395, -4.35), (1.358, -1.358, -4.215), (1.021, -1.527, -4.617), (0.9981, -1.494, -4.107), (1.079, -1.615, -4.491), (1.096, -1.64, -4.35), (1.067, -1.597, -4.215), (0.703, -1.697, -4.617), (0.6875, -1.66, -4.107), (0.7435, -1.795, -4.491), (0.7548, -1.822, -4.35), (0.7351, -1.775, -4.215), (0.3584, -1.802, -4.617), (0.3505, -1.762, -4.107), (0.379, -1.905, -4.491), (0.3848, -1.934, -4.35), (0.3748, -1.884, -4.215), (-5.716e-07, -1.837, -4.617), (-5.522e-07, -1.797, -4.107), (-6.185e-07, -1.943, -4.491), (-6.307e-07, -1.972, -4.35), (-6.076e-07, -1.921, -4.215), (-0.3584, -1.802, -4.617), (-0.3505, -1.762, -4.107), (-0.379, -1.905, -4.491), (-0.3848, -1.934, -4.35), (-0.3748, -1.884, -4.215), (-0.703, -1.697, -4.617), (-0.6875, -1.66, -4.107), (-0.7435, -1.795, -4.491), (-0.7548, -1.822, -4.35), (-0.7351, -1.775, -4.215), (-1.021, -1.527, -4.617), (-0.9981, -1.494, -4.107), (-1.079, -1.615, -4.491), (-1.096, -1.64, -4.35), (-1.067, -1.597, -4.215), (-1.299, -1.299, -4.617), (-1.27, -1.27, -4.107), (-1.374, -1.374, -4.491), (-1.395, -1.395, -4.35), (-1.358, -1.358, -4.215), (-1.527, -1.021, -4.617), (-1.494, -0.9981, -4.107), (-1.615, -1.079, -4.491), (-1.64, -1.096, -4.35), (-1.597, -1.067, -4.215), (-1.697, -0.703, -4.617), (-1.66, -0.6875, -4.107), (-1.795, -0.7435, -4.491), (-1.822, -0.7548, -4.35), (-1.775, -0.7351, -4.215), (-1.802, -0.3584, -4.617), (-1.762, -0.3505, -4.107), (-1.905, -0.379, -4.491), (-1.934, -0.3848, -4.35), (-1.884, -0.3748, -4.215), (-1.837, 1.851e-06, -4.617), (-1.797, 1.831e-06, -4.107), (-1.943, 1.92e-06, -4.491), (-1.972, 1.94e-06, -4.35), (-1.921, 1.909e-06, -4.215), (-1.802, 0.3584, -4.617), (-1.762, 0.3505, -4.107), (-1.905, 0.379, -4.491), (-1.934, 0.3848, -4.35), (-1.884, 0.3748, -4.215), (-1.697, 0.703, -4.617), (-1.66, 0.6875, -4.107), (-1.795, 0.7435, -4.491), (-1.822, 0.7548, -4.35), (-1.775, 0.7351, -4.215), (-1.527, 1.021, -4.617), (-1.494, 0.9981, -4.107), (-1.615, 1.079, -4.491), (-1.64, 1.096, -4.35), (-1.597, 1.067, -4.215), (-1.299, 1.299, -4.617), (-1.27, 1.27, -4.107), (-1.374, 1.374, -4.491), (-1.395, 1.395, -4.35), (-1.358, 1.358, -4.215), (-1.021, 1.527, -4.617), (-0.9981, 1.494, -4.107), (-1.079, 1.615, -4.491), (-1.096, 1.64, -4.35), (-1.067, 1.597, -4.215), (-0.703, 1.697, -4.617), (-0.6875, 1.66, -4.107), (-0.7435, 1.795, -4.491), (-0.7548, 1.822, -4.35), (-0.7351, 1.775, -4.215), (-0.3505, 1.762, -4.107), (-0.3584, 1.802, -4.617), (-0.3748, 1.884, -4.215), (-0.3848, 1.934, -4.35), (-0.379, 1.905, -4.491), (0.2161, 1.087, -3.682), (1.152e-07, 1.108, -3.682), (0.4239, 1.023, -3.682), (0.6155, 0.9211, -3.682), (0.7834, 0.7834, -3.682), (0.9211, 0.6155, -3.682), (1.023, 0.4239, -3.682), (1.087, 0.2161, -3.682), (1.108, 4.086e-07, -3.682), (1.087, -0.2161, -3.682), (1.023, -0.4239, -3.682), (0.9211, -0.6155, -3.682), (0.7834, -0.7833, -3.682), (0.6155, -0.9211, -3.682), (0.4239, -1.023, -3.682), (0.2161, -1.087, -3.682), (-2.458e-07, -1.108, -3.682), (-0.2161, -1.087, -3.682), (-0.4239, -1.023, -3.682), (-0.6155, -0.9211, -3.682), (-0.7834, -0.7833, -3.682), (-0.9211, -0.6155, -3.682), (-1.023, -0.4239, -3.682), (-1.087, -0.2161, -3.682), (-1.108, 1.395e-06, -3.682), (-1.087, 0.2161, -3.682), (-1.023, 0.4239, -3.682), (-0.9211, 0.6155, -3.682), (-0.7833, 0.7834, -3.682), (-0.6155, 0.9211, -3.682), (-0.4239, 1.023, -3.682), (-0.2161, 1.087, -3.682), (8.641e-08, 1.325, -3.802), (9.158e-08, 1.284, -3.732), (0.2505, 1.26, -3.732), (0.2586, 1.3, -3.802), (0.4915, 1.186, -3.732), (0.5072, 1.225, -3.802), (0.7135, 1.068, -3.732), (0.7363, 1.102, -3.802), (0.9081, 0.9081, -3.732), (0.9372, 0.9372, -3.802), (1.068, 0.7135, -3.732), (1.102, 0.7363, -3.802), (1.186, 0.4915, -3.732), (1.225, 0.5072, -3.802), (1.26, 0.2505, -3.732), (1.3, 0.2586, -3.802), (1.284, 3.635e-07, -3.732), (1.325, 3.513e-07, -3.802), (1.26, -0.2505, -3.732), (1.3, -0.2586, -3.802), (1.186, -0.4915, -3.732), (1.225, -0.5072, -3.802), (1.068, -0.7135, -3.732), (1.102, -0.7363, -3.802), (0.9081, -0.9081, -3.732), (0.9372, -0.9372, -3.802), (0.7135, -1.068, -3.732), (0.7363, -1.102, -3.802), (0.4915, -1.186, -3.732), (0.5072, -1.225, -3.802), (0.2505, -1.26, -3.732), (0.2586, -1.3, -3.802), (-3.269e-07, -1.284, -3.732), (-3.455e-07, -1.325, -3.802), (-0.2505, -1.26, -3.732), (-0.2586, -1.3, -3.802), (-0.4915, -1.186, -3.732), (-0.5072, -1.225, -3.802), (-0.7135, -1.068, -3.732), (-0.7364, -1.102, -3.802), (-0.9081, -0.9081, -3.732), (-0.9372, -0.9372, -3.802), (-1.068, -0.7135, -3.732), (-1.102, -0.7363, -3.802), (-1.186, -0.4915, -3.732), (-1.225, -0.5072, -3.802), (-1.26, -0.2505, -3.732), (-1.3, -0.2586, -3.802), (-1.284, 1.507e-06, -3.732), (-1.325, 1.531e-06, -3.802), (-1.26, 0.2505, -3.732), (-1.3, 0.2586, -3.802), (-1.186, 0.4915, -3.732), (-1.225, 0.5072, -3.802), (-1.068, 0.7135, -3.732), (-1.102, 0.7364, -3.802), (-0.9081, 0.9081, -3.732), (-0.9372, 0.9372, -3.802), (-0.7135, 1.068, -3.732), (-0.7363, 1.102, -3.802), (-0.4915, 1.186, -3.732), (-0.5072, 1.225, -3.802), (-0.2505, 1.26, -3.732), (-0.2586, 1.3, -3.802), (1.292e-07, 0.7215, -1.539), (1.258e-07, 0.7125, -1.475), (0.139, 0.6988, -1.475), (0.1408, 0.7076, -1.539), (0.2727, 0.6583, -1.475), (0.2761, 0.6666, -1.539), (0.3959, 0.5924, -1.475), (0.4008, 0.5999, -1.539), (0.5038, 0.5038, -1.475), (0.5102, 0.5102, -1.539), (0.5924, 0.3959, -1.475), (0.5999, 0.4008, -1.539), (0.6583, 0.2727, -1.475), (0.6666, 0.2761, -1.539), (0.6988, 0.139, -1.475), (0.7076, 0.1408, -1.539), (0.7125, 4.765e-07, -1.475), (0.7215, 4.782e-07, -1.539), (0.6988, -0.139, -1.475), (0.7076, -0.1408, -1.539), (0.6583, -0.2727, -1.475), (0.6666, -0.2761, -1.539), (0.5924, -0.3959, -1.475), (0.5999, -0.4008, -1.539), (0.5038, -0.5038, -1.475), (0.5102, -0.5102, -1.539), (0.3959, -0.5924, -1.475), (0.4008, -0.5999, -1.539), (0.2727, -0.6583, -1.475), (0.2761, -0.6666, -1.539), (0.139, -0.6988, -1.475), (0.1408, -0.7076, -1.539), (-9.851e-08, -0.7125, -1.475), (-1.003e-07, -0.7215, -1.539), (-0.139, -0.6988, -1.475), (-0.1408, -0.7076, -1.539), (-0.2727, -0.6583, -1.475), (-0.2761, -0.6666, -1.539), (-0.3959, -0.5924, -1.475), (-0.4008, -0.5999, -1.539), (-0.5038, -0.5038, -1.475), (-0.5102, -0.5102, -1.539), (-0.5924, -0.3959, -1.475), (-0.5999, -0.4008, -1.539), (-0.6583, -0.2727, -1.475), (-0.6666, -0.2761, -1.539), (-0.6988, -0.139, -1.475), (-0.7076, -0.1408, -1.539), (-0.7125, 1.109e-06, -1.475), (-0.7215, 1.119e-06, -1.539), (-0.6988, 0.139, -1.475), (-0.7076, 0.1408, -1.539), (-0.6583, 0.2727, -1.475), (-0.6666, 0.2761, -1.539), (-0.5924, 0.3959, -1.475), (-0.5999, 0.4008, -1.539), (-0.5038, 0.5038, -1.475), (-0.5102, 0.5102, -1.539), (-0.3959, 0.5924, -1.475), (-0.4008, 0.5999, -1.539), (-0.2727, 0.6583, -1.475), (-0.2761, 0.6666, -1.539), (-0.139, 0.6988, -1.475), (-0.1408, 0.7076, -1.539), (1.307e-07, 0.7249, -1.698), (1.246e-07, 0.9531, -3.16), (1.323e-07, 0.7613, -2.167), (1.302e-07, 0.8448, -2.702), (0.1859, 0.9348, -3.16), (0.1414, 0.711, -1.698), (0.1648, 0.8286, -2.702), (0.1485, 0.7467, -2.167), (0.3647, 0.8805, -3.16), (0.2774, 0.6697, -1.698), (0.3233, 0.7805, -2.702), (0.2913, 0.7034, -2.167), (0.5295, 0.7925, -3.16), (0.4027, 0.6027, -1.698), (0.4694, 0.7025, -2.702), (0.423, 0.633, -2.167), (0.6739, 0.6739, -3.16), (0.5126, 0.5126, -1.698), (0.5974, 0.5974, -2.702), (0.5383, 0.5383, -2.167), (0.7925, 0.5295, -3.16), (0.6027, 0.4027, -1.698), (0.7025, 0.4694, -2.702), (0.633, 0.423, -2.167), (0.8805, 0.3647, -3.16), (0.6697, 0.2774, -1.698), (0.7805, 0.3233, -2.702), (0.7034, 0.2913, -2.167), (0.9348, 0.1859, -3.16), (0.711, 0.1414, -1.698), (0.8286, 0.1648, -2.702), (0.7467, 0.1485, -2.167), (0.9531, 4.428e-07, -3.16), (0.7249, 4.802e-07, -1.698), (0.8448, 4.65e-07, -2.702), (0.7613, 4.785e-07, -2.167), (0.9348, -0.1859, -3.16), (0.711, -0.1414, -1.698), (0.8286, -0.1648, -2.702), (0.7467, -0.1485, -2.167), (0.8805, -0.3647, -3.16), (0.6697, -0.2774, -1.698), (0.7805, -0.3233, -2.702), (0.7034, -0.2913, -2.167), (0.7925, -0.5295, -3.16), (0.6027, -0.4027, -1.698), (0.7025, -0.4694, -2.702), (0.633, -0.423, -2.167), (0.6739, -0.6739, -3.16), (0.5126, -0.5126, -1.698), (0.5974, -0.5974, -2.702), (0.5383, -0.5383, -2.167), (0.5295, -0.7925, -3.16), (0.4027, -0.6027, -1.698), (0.4694, -0.7025, -2.702), (0.423, -0.633, -2.167), (0.3647, -0.8805, -3.16), (0.2774, -0.6697, -1.698), (0.3233, -0.7805, -2.702), (0.2913, -0.7034, -2.167), (0.1859, -0.9348, -3.16), (0.1414, -0.711, -1.698), (0.1648, -0.8286, -2.702), (0.1485, -0.7467, -2.167), (-1.845e-07, -0.9531, -3.16), (-1.003e-07, -0.7249, -1.698), (-1.425e-07, -0.8448, -2.702), (-1.113e-07, -0.7613, -2.167), (-0.1859, -0.9348, -3.16), (-0.1414, -0.711, -1.698), (-0.1648, -0.8286, -2.702), (-0.1485, -0.7467, -2.167), (-0.3647, -0.8805, -3.16), (-0.2774, -0.6697, -1.698), (-0.3233, -0.7805, -2.702), (-0.2913, -0.7034, -2.167), (-0.5295, -0.7925, -3.16), (-0.4027, -0.6027, -1.698), (-0.4694, -0.7025, -2.702), (-0.423, -0.633, -2.167), (-0.6739, -0.6739, -3.16), (-0.5126, -0.5126, -1.698), (-0.5974, -0.5974, -2.702), (-0.5383, -0.5383, -2.167), (-0.7925, -0.5295, -3.16), (-0.6027, -0.4027, -1.698), (-0.7025, -0.4694, -2.702), (-0.633, -0.423, -2.167), (-0.8805, -0.3647, -3.16), (-0.6697, -0.2774, -1.698), (-0.7805, -0.3233, -2.702), (-0.7034, -0.2913, -2.167), (-0.9348, -0.1859, -3.16), (-0.711, -0.1414, -1.698), (-0.8286, -0.1648, -2.702), (-0.7467, -0.1485, -2.167), (-0.9531, 1.291e-06, -3.16), (-0.7249, 1.124e-06, -1.698), (-0.8448, 1.216e-06, -2.702), (-0.7613, 1.155e-06, -2.167), (-0.9348, 0.1859, -3.16), (-0.711, 0.1414, -1.698), (-0.8286, 0.1648, -2.702), (-0.7467, 0.1485, -2.167), (-0.8805, 0.3647, -3.16), (-0.6697, 0.2774, -1.698), (-0.7805, 0.3233, -2.702), (-0.7034, 0.2913, -2.167), (-0.7925, 0.5295, -3.16), (-0.6027, 0.4027, -1.698), (-0.7025, 0.4694, -2.702), (-0.633, 0.423, -2.167), (-0.6739, 0.6739, -3.16), (-0.5126, 0.5126, -1.698), (-0.5974, 0.5974, -2.702), (-0.5383, 0.5383, -2.167), (-0.5295, 0.7925, -3.16), (-0.4027, 0.6027, -1.698), (-0.4694, 0.7025, -2.702), (-0.423, 0.633, -2.167), (-0.3647, 0.8805, -3.16), (-0.2774, 0.6697, -1.698), (-0.3233, 0.7805, -2.702), (-0.2913, 0.7034, -2.167), (-0.1859, 0.9348, -3.16), (-0.1414, 0.711, -1.698), (-0.1648, 0.8286, -2.702), (-0.1485, 0.7467, -2.167), (7.572e-08, 1.187, -1.276), (6.922e-08, 1.2, -1.351), (7.101e-08, 1.209, -1.297), (6.875e-08, 1.214, -1.324), (0.234, 1.177, -1.351), (0.2315, 1.164, -1.276), (0.2368, 1.19, -1.324), (0.2358, 1.186, -1.297), (0.4591, 1.108, -1.351), (0.4541, 1.096, -1.276), (0.4644, 1.121, -1.324), (0.4626, 1.117, -1.297), (0.6665, 0.9975, -1.351), (0.6592, 0.9866, -1.276), (0.6742, 1.009, -1.324), (0.6716, 1.005, -1.297), (0.8483, 0.8483, -1.351), (0.839, 0.839, -1.276), (0.8581, 0.8581, -1.324), (0.8547, 0.8547, -1.297), (0.9975, 0.6665, -1.351), (0.9866, 0.6592, -1.276), (1.009, 0.6742, -1.324), (1.005, 0.6716, -1.297), (1.108, 0.4591, -1.351), (1.096, 0.4541, -1.276), (1.121, 0.4644, -1.324), (1.117, 0.4626, -1.297), (1.177, 0.234, -1.351), (1.164, 0.2315, -1.276), (1.19, 0.2368, -1.324), (1.186, 0.2358, -1.297), (1.2, 3.604e-07, -1.351), (1.187, 3.662e-07, -1.276), (1.214, 3.577e-07, -1.324), (1.209, 3.597e-07, -1.297), (1.177, -0.234, -1.351), (1.164, -0.2315, -1.276), (1.19, -0.2368, -1.324), (1.186, -0.2358, -1.297), (1.108, -0.4591, -1.351), (1.096, -0.4541, -1.276), (1.121, -0.4644, -1.324), (1.117, -0.4626, -1.297), (0.9975, -0.6665, -1.351), (0.9866, -0.6592, -1.276), (1.009, -0.6742, -1.324), (1.005, -0.6716, -1.297), (0.8483, -0.8483, -1.351), (0.839, -0.839, -1.276), (0.8581, -0.8581, -1.324), (0.8547, -0.8547, -1.297), (0.6665, -0.9975, -1.351), (0.6592, -0.9866, -1.276), (0.6742, -1.009, -1.324), (0.6716, -1.005, -1.297), (0.4591, -1.108, -1.351), (0.4541, -1.096, -1.276), (0.4644, -1.121, -1.324), (0.4626, -1.117, -1.297), (0.234, -1.177, -1.351), (0.2315, -1.164, -1.276), (0.2368, -1.19, -1.324), (0.2358, -1.186, -1.297), (-3.049e-07, -1.2, -1.351), (-2.936e-07, -1.187, -1.276), (-3.097e-07, -1.214, -1.324), (-3.055e-07, -1.209, -1.297), (-0.234, -1.177, -1.351), (-0.2315, -1.164, -1.276), (-0.2368, -1.19, -1.324), (-0.2358, -1.186, -1.297), (-0.4591, -1.108, -1.351), (-0.4541, -1.096, -1.276), (-0.4644, -1.121, -1.324), (-0.4626, -1.117, -1.297), (-0.6665, -0.9975, -1.351), (-0.6592, -0.9866, -1.276), (-0.6742, -1.009, -1.324), (-0.6716, -1.005, -1.297), (-0.8483, -0.8483, -1.351), (-0.839, -0.839, -1.276), (-0.8581, -0.8581, -1.324), (-0.8547, -0.8547, -1.297), (-0.9975, -0.6665, -1.351), (-0.9866, -0.6592, -1.276), (-1.009, -0.6742, -1.324), (-1.005, -0.6716, -1.297), (-1.108, -0.4591, -1.351), (-1.096, -0.4541, -1.276), (-1.121, -0.4644, -1.324), (-1.117, -0.4626, -1.297), (-1.177, -0.234, -1.351), (-1.164, -0.2315, -1.276), (-1.19, -0.2368, -1.324), (-1.186, -0.2358, -1.297), (-1.2, 1.424e-06, -1.351), (-1.187, 1.418e-06, -1.276), (-1.214, 1.434e-06, -1.324), (-1.209, 1.432e-06, -1.297), (-1.177, 0.234, -1.351), (-1.164, 0.2315, -1.276), (-1.19, 0.2368, -1.324), (-1.186, 0.2358, -1.297), (-1.108, 0.4591, -1.351), (-1.096, 0.4541, -1.276), (-1.121, 0.4644, -1.324), (-1.117, 0.4626, -1.297), (-0.9975, 0.6665, -1.351), (-0.9866, 0.6592, -1.276), (-1.009, 0.6742, -1.324), (-1.005, 0.6716, -1.297), (-0.8483, 0.8483, -1.351), (-0.839, 0.839, -1.276), (-0.8581, 0.8581, -1.324), (-0.8547, 0.8547, -1.297), (-0.6665, 0.9975, -1.351), (-0.6592, 0.9866, -1.276), (-0.6742, 1.009, -1.324), (-0.6716, 1.005, -1.297), (-0.4591, 1.108, -1.351), (-0.4541, 1.096, -1.276), (-0.4644, 1.121, -1.324), (-0.4626, 1.117, -1.297), (-0.234, 1.177, -1.351), (-0.2315, 1.164, -1.276), (-0.2368, 1.19, -1.324), (-0.2358, 1.186, -1.297), (9.969e-08, 1.06, -1.212), (1.193e-07, 0.944, -1.166), (1.062e-07, 1.024, -1.195), (1.133e-07, 0.9817, -1.178), (0.1842, 0.9259, -1.166), (0.2068, 1.04, -1.212), (0.1915, 0.9628, -1.178), (0.1998, 1.005, -1.195), (0.3613, 0.8722, -1.166), (0.4057, 0.9795, -1.212), (0.3757, 0.9069, -1.178), (0.3919, 0.9462, -1.195), (0.5245, 0.7849, -1.166), (0.589, 0.8815, -1.212), (0.5454, 0.8162, -1.178), (0.569, 0.8516, -1.195), (0.6675, 0.6675, -1.166), (0.7497, 0.7497, -1.212), (0.6941, 0.6941, -1.178), (0.7242, 0.7242, -1.195), (0.7849, 0.5245, -1.166), (0.8815, 0.589, -1.212), (0.8162, 0.5454, -1.178), (0.8516, 0.569, -1.195), (0.8722, 0.3613, -1.166), (0.9795, 0.4057, -1.212), (0.9069, 0.3757, -1.178), (0.9462, 0.3919, -1.195), (0.9259, 0.1842, -1.166), (1.04, 0.2068, -1.212), (0.9628, 0.1915, -1.178), (1.005, 0.1998, -1.195), (0.944, 4.332e-07, -1.166), (1.06, 4.018e-07, -1.212), (0.9817, 4.232e-07, -1.178), (1.024, 4.118e-07, -1.195), (0.9259, -0.1842, -1.166), (1.04, -0.2068, -1.212), (0.9628, -0.1915, -1.178), (1.005, -0.1998, -1.195), (0.8722, -0.3613, -1.166), (0.9795, -0.4057, -1.212), (0.9069, -0.3757, -1.178), (0.9462, -0.3919, -1.195), (0.7849, -0.5245, -1.166), (0.8815, -0.589, -1.212), (0.8162, -0.5454, -1.178), (0.8516, -0.569, -1.195), (0.6675, -0.6675, -1.166), (0.7497, -0.7497, -1.212), (0.6941, -0.6941, -1.178), (0.7242, -0.7242, -1.195), (0.5245, -0.7849, -1.166), (0.589, -0.8815, -1.212), (0.5454, -0.8162, -1.178), (0.569, -0.8516, -1.195), (0.3613, -0.8722, -1.166), (0.4057, -0.9795, -1.212), (0.3757, -0.9069, -1.178), (0.3919, -0.9462, -1.195), (0.1842, -0.9259, -1.166), (0.2068, -1.04, -1.212), (0.1915, -0.9628, -1.178), (0.1998, -1.005, -1.195), (-1.742e-07, -0.944, -1.166), (-2.301e-07, -1.06, -1.212), (-1.919e-07, -0.9817, -1.178), (-2.124e-07, -1.024, -1.195), (-0.1842, -0.9259, -1.166), (-0.2068, -1.04, -1.212), (-0.1915, -0.9628, -1.178), (-0.1998, -1.005, -1.195), (-0.3613, -0.8722, -1.166), (-0.4057, -0.9795, -1.212), (-0.3757, -0.9069, -1.178), (-0.3919, -0.9462, -1.195), (-0.5245, -0.7849, -1.166), (-0.589, -0.8815, -1.212), (-0.5454, -0.8162, -1.178), (-0.569, -0.8516, -1.195), (-0.6675, -0.6675, -1.166), (-0.7497, -0.7497, -1.212), (-0.6941, -0.6941, -1.178), (-0.7242, -0.7242, -1.195), (-0.7849, -0.5245, -1.166), (-0.8815, -0.589, -1.212), (-0.8162, -0.5454, -1.178), (-0.8516, -0.569, -1.195), (-0.8722, -0.3613, -1.166), (-0.9795, -0.4057, -1.212), (-0.9069, -0.3757, -1.178), (-0.9462, -0.3919, -1.195), (-0.9259, -0.1842, -1.166), (-1.04, -0.2068, -1.212), (-0.9628, -0.1915, -1.178), (-1.005, -0.1998, -1.195), (-0.944, 1.27e-06, -1.166), (-1.06, 1.342e-06, -1.212), (-0.9817, 1.294e-06, -1.178), (-1.024, 1.32e-06, -1.195), (-0.9259, 0.1842, -1.166), (-1.04, 0.2068, -1.212), (-0.9628, 0.1915, -1.178), (-1.005, 0.1998, -1.195), (-0.8722, 0.3613, -1.166), (-0.9795, 0.4057, -1.212), (-0.9069, 0.3757, -1.178), (-0.9462, 0.3919, -1.195), (-0.7849, 0.5245, -1.166), (-0.8815, 0.589, -1.212), (-0.8162, 0.5454, -1.178), (-0.8516, 0.569, -1.195), (-0.6675, 0.6675, -1.166), (-0.7497, 0.7497, -1.212), (-0.6941, 0.6941, -1.178), (-0.7242, 0.7242, -1.195), (-0.5245, 0.7849, -1.166), (-0.589, 0.8815, -1.212), (-0.5454, 0.8162, -1.178), (-0.569, 0.8516, -1.195), (-0.3613, 0.8722, -1.166), (-0.4057, 0.9795, -1.212), (-0.3757, 0.9069, -1.178), (-0.3919, 0.9462, -1.195), (-0.1842, 0.9259, -1.166), (-0.2068, 1.04, -1.212), (-0.1915, 0.9628, -1.178), (-0.1998, 1.005, -1.195), (8.236e-08, 1.078, -1.423), (7.086e-08, 1.183, -1.369), (7.805e-08, 1.114, -1.413), (7.393e-08, 1.153, -1.393), (0.2307, 1.16, -1.369), (0.2102, 1.057, -1.423), (0.2249, 1.131, -1.393), (0.2174, 1.093, -1.413), (0.4525, 1.093, -1.369), (0.4124, 0.9956, -1.423), (0.4412, 1.065, -1.393), (0.4265, 1.03, -1.413), (0.657, 0.9833, -1.369), (0.5987, 0.896, -1.423), (0.6405, 0.9586, -1.393), (0.6192, 0.9266, -1.413), (0.8362, 0.8362, -1.369), (0.762, 0.762, -1.423), (0.8152, 0.8152, -1.393), (0.788, 0.788, -1.413), (0.9833, 0.657, -1.369), (0.896, 0.5987, -1.423), (0.9586, 0.6405, -1.393), (0.9266, 0.6192, -1.413), (1.093, 0.4525, -1.369), (0.9956, 0.4124, -1.423), (1.065, 0.4412, -1.393), (1.03, 0.4265, -1.413), (1.16, 0.2307, -1.369), (1.057, 0.2102, -1.423), (1.131, 0.2249, -1.393), (1.093, 0.2174, -1.413), (1.183, 3.644e-07, -1.369), (1.078, 3.892e-07, -1.423), (1.153, 3.715e-07, -1.393), (1.114, 3.805e-07, -1.413), (1.16, -0.2307, -1.369), (1.057, -0.2102, -1.423), (1.131, -0.2249, -1.393), (1.093, -0.2174, -1.413), (1.093, -0.4525, -1.369), (0.9956, -0.4124, -1.423), (1.065, -0.4412, -1.393), (1.03, -0.4265, -1.413), (0.9833, -0.657, -1.369), (0.896, -0.5987, -1.423), (0.9586, -0.6405, -1.393), (0.9266, -0.6192, -1.413), (0.8362, -0.8362, -1.369), (0.762, -0.762, -1.423), (0.8152, -0.8152, -1.393), (0.788, -0.788, -1.413), (0.657, -0.9833, -1.369), (0.5987, -0.896, -1.423), (0.6405, -0.9586, -1.393), (0.6192, -0.9266, -1.413), (0.4525, -1.093, -1.369), (0.4124, -0.9956, -1.423), (0.4412, -1.065, -1.393), (0.4265, -1.03, -1.413), (0.2307, -1.16, -1.369), (0.2102, -1.057, -1.423), (0.2249, -1.131, -1.393), (0.2174, -1.093, -1.413), (-2.981e-07, -1.183, -1.369), (-2.547e-07, -1.078, -1.423), (-2.862e-07, -1.153, -1.393), (-2.702e-07, -1.114, -1.413), (-0.2307, -1.16, -1.369), (-0.2102, -1.057, -1.423), (-0.2249, -1.131, -1.393), (-0.2174, -1.093, -1.413), (-0.4525, -1.093, -1.369), (-0.4124, -0.9956, -1.423), (-0.4412, -1.065, -1.393), (-0.4265, -1.03, -1.413), (-0.657, -0.9833, -1.369), (-0.5987, -0.896, -1.423), (-0.6405, -0.9586, -1.393), (-0.6192, -0.9266, -1.413), (-0.8362, -0.8362, -1.369), (-0.762, -0.762, -1.423), (-0.8152, -0.8152, -1.393), (-0.788, -0.788, -1.413), (-0.9833, -0.657, -1.369), (-0.896, -0.5987, -1.423), (-0.9586, -0.6405, -1.393), (-0.9266, -0.6192, -1.413), (-1.093, -0.4525, -1.369), (-0.9956, -0.4124, -1.423), (-1.065, -0.4412, -1.393), (-1.03, -0.4265, -1.413), (-1.16, -0.2307, -1.369), (-1.057, -0.2102, -1.423), (-1.131, -0.2249, -1.393), (-1.093, -0.2174, -1.413), (-1.183, 1.413e-06, -1.369), (-1.078, 1.345e-06, -1.423), (-1.153, 1.394e-06, -1.393), (-1.114, 1.369e-06, -1.413), (-1.16, 0.2307, -1.369), (-1.057, 0.2102, -1.423), (-1.131, 0.2249, -1.393), (-1.093, 0.2174, -1.413), (-1.093, 0.4525, -1.369), (-0.9956, 0.4124, -1.423), (-1.065, 0.4412, -1.393), (-1.03, 0.4265, -1.413), (-0.9833, 0.657, -1.369), (-0.896, 0.5987, -1.423), (-0.9586, 0.6405, -1.393), (-0.9266, 0.6192, -1.413), (-0.8362, 0.8362, -1.369), (-0.762, 0.762, -1.423), (-0.8152, 0.8152, -1.393), (-0.788, 0.788, -1.413), (-0.657, 0.9833, -1.369), (-0.5987, 0.896, -1.423), (-0.6405, 0.9586, -1.393), (-0.6192, 0.9266, -1.413), (-0.4525, 1.093, -1.369), (-0.4124, 0.9956, -1.423), (-0.4412, 1.065, -1.393), (-0.4265, 1.03, -1.413), (-0.2307, 1.16, -1.369), (-0.2102, 1.057, -1.423), (-0.2249, 1.131, -1.393), (-0.2174, 1.093, -1.413), (1.617e-07, 0.7012, -1.083), (0.1368, 0.6877, -1.083), (-0.1368, 0.6877, -1.083), (0.2683, 0.6478, -1.083), (0.3895, 0.583, -1.083), (0.4958, 0.4958, -1.083), (0.583, 0.3895, -1.083), (0.6478, 0.2683, -1.083), (0.6877, 0.1368, -1.083), (0.7012, 4.985e-07, -1.083), (0.6877, -0.1368, -1.083), (0.6478, -0.2683, -1.083), (0.583, -0.3895, -1.083), (0.4958, -0.4958, -1.083), (0.3895, -0.583, -1.083), (0.2683, -0.6478, -1.083), (0.1368, -0.6877, -1.083), (-5.603e-08, -0.7012, -1.083), (-0.1368, -0.6877, -1.083), (-0.2683, -0.6478, -1.083), (-0.3895, -0.583, -1.083), (-0.4958, -0.4958, -1.083), (-0.583, -0.3895, -1.083), (-0.6478, -0.2683, -1.083), (-0.6877, -0.1368, -1.083), (-0.7012, 1.12e-06, -1.083), (-0.6877, 0.1368, -1.083), (-0.6478, 0.2683, -1.083), (-0.583, 0.3895, -1.083), (-0.4958, 0.4958, -1.083), (-0.3895, 0.583, -1.083), (-0.2683, 0.6478, -1.083)], [], [(2, 1, 16, 17), (10, 9, 24, 25), (3, 2, 17, 18), (11, 10, 25, 26), (4, 3, 18, 19), (12, 11, 26, 27), (5, 4, 19, 20), (13, 12, 27, 28), (6, 5, 20, 21), (14, 13, 28, 29), (7, 6, 21, 22), (8, 7, 22, 23), (1, 0, 15, 16), (9, 8, 23, 24), (23, 22, 37, 38), (16, 15, 30, 31), (24, 23, 38, 39), (17, 16, 31, 32), (25, 24, 39, 40), (18, 17, 32, 33), (26, 25, 40, 41), (19, 18, 33, 34), (27, 26, 41, 42), (20, 19, 34, 35), (28, 27, 42, 43), (21, 20, 35, 36), (29, 28, 43, 44), (22, 21, 36, 37), (42, 41, 56, 57), (35, 34, 49, 50), (43, 42, 57, 58), (36, 35, 50, 51), (44, 43, 58, 59), (37, 36, 51, 52), (38, 37, 52, 53), (31, 30, 45, 46), (39, 38, 53, 54), (32, 31, 46, 47), (40, 39, 54, 55), (33, 32, 47, 48), (41, 40, 55, 56), (34, 33, 48, 49), (54, 53, 68, 69), (47, 46, 61, 62), (55, 54, 69, 70), (48, 47, 62, 63), (56, 55, 70, 71), (49, 48, 63, 64), (57, 56, 71, 72), (50, 49, 64, 65), (58, 57, 72, 73), (51, 50, 65, 66), (59, 58, 73, 74), (52, 51, 66, 67), (53, 52, 67, 68), (46, 45, 60, 61), (73, 72, 87, 88), (66, 65, 80, 81), (74, 73, 88, 89), (67, 66, 81, 82), (68, 67, 82, 83), (61, 60, 75, 76), (69, 68, 83, 84), (62, 61, 76, 77), (70, 69, 84, 85), (63, 62, 77, 78), (71, 70, 85, 86), (64, 63, 78, 79), (72, 71, 86, 87), (65, 64, 79, 80), (77, 76, 91, 92), (85, 84, 99, 100), (78, 77, 92, 93), (86, 85, 100, 101), (79, 78, 93, 94), (87, 86, 101, 102), (80, 79, 94, 95), (88, 87, 102, 103), (81, 80, 95, 96), (89, 88, 103, 104), (82, 81, 96, 97), (83, 82, 97, 98), (76, 75, 90, 91), (84, 83, 98, 99), (96, 95, 110, 111), (104, 103, 118, 119), (97, 96, 111, 112), (98, 97, 112, 113), (91, 90, 105, 106), (99, 98, 113, 114), (92, 91, 106, 107), (100, 99, 114, 115), (93, 92, 107, 108), (101, 100, 115, 116), (94, 93, 108, 109), (102, 101, 116, 117), (95, 94, 109, 110), (103, 102, 117, 118), (115, 114, 129, 130), (108, 107, 122, 123), (116, 115, 130, 131), (109, 108, 123, 124), (117, 116, 131, 132), (110, 109, 124, 125), (118, 117, 132, 133), (111, 110, 125, 126), (119, 118, 133, 134), (112, 111, 126, 127), (113, 112, 127, 128), (106, 105, 120, 121), (114, 113, 128, 129), (107, 106, 121, 122), (134, 133, 148, 149), (127, 126, 141, 142), (128, 127, 142, 143), (121, 120, 135, 136), (129, 128, 143, 144), (122, 121, 136, 137), (130, 129, 144, 145), (123, 122, 137, 138), (131, 130, 145, 146), (124, 123, 138, 139), (132, 131, 146, 147), (125, 124, 139, 140), (133, 132, 147, 148), (126, 125, 140, 141), (138, 137, 152, 153), (146, 145, 160, 161), (139, 138, 153, 154), (147, 146, 161, 162), (140, 139, 154, 155), (148, 147, 162, 163), (141, 140, 155, 156), (149, 148, 163, 164), (142, 141, 156, 157), (143, 142, 157, 158), (136, 135, 150, 151), (144, 143, 158, 159), (137, 136, 151, 152), (145, 144, 159, 160), (157, 156, 171, 172), (158, 157, 172, 173), (151, 150, 165, 166), (159, 158, 173, 174), (152, 151, 166, 167), (160, 159, 174, 175), (153, 152, 167, 168), (161, 160, 175, 176), (154, 153, 168, 169), (162, 161, 176, 177), (155, 154, 169, 170), (163, 162, 177, 178), (156, 155, 170, 171), (164, 163, 178, 179), (176, 175, 190, 191), (169, 168, 183, 184), (177, 176, 191, 192), (170, 169, 184, 185), (178, 177, 192, 193), (171, 170, 185, 186), (179, 178, 193, 194), (172, 171, 186, 187), (173, 172, 187, 188), (166, 165, 180, 181), (174, 173, 188, 189), (167, 166, 181, 182), (175, 174, 189, 190), (168, 167, 182, 183), (188, 187, 202, 203), (181, 180, 195, 196), (189, 188, 203, 204), (182, 181, 196, 197), (190, 189, 204, 205), (183, 182, 197, 198), (191, 190, 205, 206), (184, 183, 198, 199), (192, 191, 206, 207), (185, 184, 199, 200), (193, 192, 207, 208), (186, 185, 200, 201), (194, 193, 208, 209), (187, 186, 201, 202), (207, 206, 221, 222), (200, 199, 214, 215), (208, 207, 222, 223), (201, 200, 215, 216), (209, 208, 223, 224), (202, 201, 216, 217), (203, 202, 217, 218), (196, 195, 210, 211), (204, 203, 218, 219), (197, 196, 211, 212), (205, 204, 219, 220), (198, 197, 212, 213), (206, 205, 220, 221), (199, 198, 213, 214), (211, 210, 225, 226), (219, 218, 233, 234), (212, 211, 226, 227), (220, 219, 234, 235), (213, 212, 227, 228), (221, 220, 235, 236), (214, 213, 228, 229), (222, 221, 236, 237), (215, 214, 229, 230), (223, 222, 237, 238), (216, 215, 230, 231), (224, 223, 238, 239), (217, 216, 231, 232), (218, 217, 232, 233), (230, 229, 244, 245), (238, 237, 252, 253), (231, 230, 245, 246), (239, 238, 253, 254), (232, 231, 246, 247), (233, 232, 247, 248), (226, 225, 240, 241), (234, 233, 248, 249), (227, 226, 241, 242), (235, 234, 249, 250), (228, 227, 242, 243), (236, 235, 250, 251), (229, 228, 243, 244), (237, 236, 251, 252), (249, 248, 264, 265), (242, 241, 257, 258), (250, 249, 265, 266), (243, 242, 258, 259), (251, 250, 266, 267), (244, 243, 259, 260), (252, 251, 267, 268), (245, 244, 260, 261), (253, 252, 268, 269), (246, 245, 261, 262), (254, 253, 269, 270), (247, 246, 262, 263), (248, 247, 263, 264), (241, 240, 256, 257), (269, 268, 283, 284), (262, 261, 276, 277), (270, 269, 284, 285), (263, 262, 277, 278), (264, 263, 278, 279), (257, 256, 271, 272), (265, 264, 279, 280), (258, 257, 272, 273), (266, 265, 280, 281), (259, 258, 273, 274), (267, 266, 281, 282), (260, 259, 274, 275), (268, 267, 282, 283), (261, 260, 275, 276), (273, 272, 287, 288), (281, 280, 295, 296), (274, 273, 288, 289), (282, 281, 296, 297), (275, 274, 289, 290), (283, 282, 297, 298), (276, 275, 290, 291), (284, 283, 298, 299), (277, 276, 291, 292), (285, 284, 299, 300), (278, 277, 292, 293), (279, 278, 293, 294), (272, 271, 286, 287), (280, 279, 294, 295), (292, 291, 306, 307), (300, 299, 314, 315), (293, 292, 307, 308), (294, 293, 308, 309), (287, 286, 301, 302), (295, 294, 309, 310), (288, 287, 302, 303), (296, 295, 310, 311), (289, 288, 303, 304), (297, 296, 311, 312), (290, 289, 304, 305), (298, 297, 312, 313), (291, 290, 305, 306), (299, 298, 313, 314), (311, 310, 325, 326), (304, 303, 318, 319), (312, 311, 326, 327), (305, 304, 319, 320), (313, 312, 327, 328), (306, 305, 320, 321), (314, 313, 328, 329), (307, 306, 321, 322), (315, 314, 329, 330), (308, 307, 322, 323), (309, 308, 323, 324), (302, 301, 316, 317), (310, 309, 324, 325), (303, 302, 317, 318), (330, 329, 344, 345), (323, 322, 337, 338), (324, 323, 338, 339), (317, 316, 331, 332), (325, 324, 339, 340), (318, 317, 332, 333), (326, 325, 340, 341), (319, 318, 333, 334), (327, 326, 341, 342), (320, 319, 334, 335), (328, 327, 342, 343), (321, 320, 335, 336), (329, 328, 343, 344), (322, 321, 336, 337), (342, 341, 356, 357), (335, 334, 349, 350), (343, 342, 357, 358), (336, 335, 350, 351), (344, 343, 358, 359), (337, 336, 351, 352), (345, 344, 359, 360), (338, 337, 352, 353), (339, 338, 353, 354), (332, 331, 346, 347), (340, 339, 354, 355), (333, 332, 347, 348), (341, 340, 355, 356), (334, 333, 348, 349), (354, 353, 368, 369), (347, 346, 361, 362), (355, 354, 369, 370), (348, 347, 362, 363), (356, 355, 370, 371), (349, 348, 363, 364), (357, 356, 371, 372), (350, 349, 364, 365), (358, 357, 372, 373), (351, 350, 365, 366), (359, 358, 373, 374), (352, 351, 366, 367), (360, 359, 374, 375), (353, 352, 367, 368), (365, 364, 379, 380), (373, 372, 387, 388), (366, 365, 380, 381), (374, 373, 388, 389), (367, 366, 381, 382), (375, 374, 389, 390), (368, 367, 382, 383), (369, 368, 383, 384), (362, 361, 376, 377), (370, 369, 384, 385), (363, 362, 377, 378), (371, 370, 385, 386), (364, 363, 378, 379), (372, 371, 386, 387), (384, 383, 398, 399), (377, 376, 391, 392), (385, 384, 399, 400), (378, 377, 392, 393), (386, 385, 400, 401), (379, 378, 393, 394), (387, 386, 401, 402), (380, 379, 394, 395), (388, 387, 402, 403), (381, 380, 395, 396), (389, 388, 403, 404), (382, 381, 396, 397), (390, 389, 404, 405), (383, 382, 397, 398), (403, 402, 417, 418), (396, 395, 410, 411), (404, 403, 418, 419), (397, 396, 411, 412), (405, 404, 419, 420), (398, 397, 412, 413), (399, 398, 413, 414), (392, 391, 406, 407), (400, 399, 414, 415), (393, 392, 407, 408), (401, 400, 415, 416), (394, 393, 408, 409), (402, 401, 416, 417), (395, 394, 409, 410), (407, 406, 421, 422), (415, 414, 429, 430), (408, 407, 422, 423), (416, 415, 430, 431), (409, 408, 423, 424), (417, 416, 431, 432), (410, 409, 424, 425), (418, 417, 432, 433), (411, 410, 425, 426), (419, 418, 433, 434), (412, 411, 426, 427), (420, 419, 434, 435), (413, 412, 427, 428), (414, 413, 428, 429), (426, 425, 440, 441), (434, 433, 448, 449), (427, 426, 441, 442), (435, 434, 449, 450), (428, 427, 442, 443), (429, 428, 443, 444), (422, 421, 436, 437), (430, 429, 444, 445), (423, 422, 437, 438), (431, 430, 445, 446), (424, 423, 438, 439), (432, 431, 446, 447), (425, 424, 439, 440), (433, 432, 447, 448), (445, 444, 460, 461), (438, 437, 453, 454), (446, 445, 461, 462), (439, 438, 454, 455), (447, 446, 462, 463), (440, 439, 455, 456), (448, 447, 463, 464), (441, 440, 456, 457), (449, 448, 464, 465), (442, 441, 457, 458), (450, 449, 465, 466), (443, 442, 458, 459), (444, 443, 459, 460), (437, 436, 452, 453), (465, 464, 479, 480), (458, 457, 472, 473), (466, 465, 480, 481), (459, 458, 473, 474), (460, 459, 474, 475), (453, 452, 467, 468), (461, 460, 475, 476), (454, 453, 468, 469), (462, 461, 476, 477), (455, 454, 469, 470), (463, 462, 477, 478), (456, 455, 470, 471), (464, 463, 478, 479), (457, 456, 471, 472), (0, 451, 15), (255, 14, 29), (15, 451, 30), (255, 29, 44), (30, 451, 45), (255, 44, 59), (45, 451, 60), (255, 59, 74), (60, 451, 75), (255, 74, 89), (75, 451, 90), (255, 89, 104), (90, 451, 105), (255, 104, 119), (105, 451, 120), (255, 119, 134), (120, 451, 135), (255, 134, 149), (135, 451, 150), (255, 149, 164), (150, 451, 165), (255, 164, 179), (165, 451, 180), (255, 179, 194), (255, 194, 209), (180, 451, 195), (195, 451, 210), (255, 209, 224), (210, 451, 225), (255, 224, 239), (225, 451, 240), (255, 239, 254), (240, 451, 256), (255, 254, 270), (256, 451, 271), (255, 270, 285), (271, 451, 286), (255, 285, 300), (286, 451, 301), (255, 300, 315), (301, 451, 316), (255, 315, 330), (316, 451, 331), (255, 330, 345), (331, 451, 346), (255, 345, 360), (346, 451, 361), (255, 360, 375), (361, 451, 376), (255, 375, 390), (376, 451, 391), (255, 390, 405), (391, 451, 406), (255, 405, 420), (406, 451, 421), (255, 420, 435), (421, 451, 436), (255, 435, 450), (436, 451, 452), (255, 450, 466), (452, 451, 467), (255, 466, 481), (477, 476, 9, 10), (470, 469, 2, 3), (478, 477, 10, 11), (471, 470, 3, 4), (479, 478, 11, 12), (472, 471, 4, 5), (480, 479, 12, 13), (473, 472, 5, 6), (481, 480, 13, 14), (474, 473, 6, 7), (467, 451, 0), (255, 481, 14), (475, 474, 7, 8), (468, 467, 0, 1), (476, 475, 8, 9), (469, 468, 1, 2), (1091, 1059, 1058, 1092), (1092, 1058, 1060, 1094), (1094, 1060, 1061, 1096), (1096, 1061, 1062, 1098), (1098, 1062, 1063, 1100), (1100, 1063, 1064, 1102), (1102, 1064, 1065, 1104), (1104, 1065, 1066, 1106), (1106, 1066, 1067, 1108), (1108, 1067, 1068, 1110), (1110, 1068, 1069, 1112), (1112, 1069, 1070, 1114), (1114, 1070, 1071, 1116), (1116, 1071, 1072, 1118), (1118, 1072, 1073, 1120), (1120, 1073, 1074, 1122), (1122, 1074, 1075, 1124), (1124, 1075, 1076, 1126), (1126, 1076, 1077, 1128), (1128, 1077, 1078, 1130), (1130, 1078, 1079, 1132), (1132, 1079, 1080, 1134), (1134, 1080, 1081, 1136), (1136, 1081, 1082, 1138), (1138, 1082, 1083, 1140), (1140, 1083, 1084, 1142), (1142, 1084, 1085, 1144), (1144, 1085, 1086, 1146), (1146, 1086, 1087, 1148), (1148, 1087, 1088, 1150), (485, 483, 545, 543, 541, 539, 537, 535, 533, 531, 529, 527, 525, 523, 521, 519, 517, 515, 513, 511, 509, 507, 505, 503, 501, 499, 497, 495, 493, 491, 489, 487), (1152, 1089, 1059, 1091), (1150, 1088, 1089, 1152), (482, 484, 486, 488, 490, 492, 494, 496, 498, 500, 502, 504, 506, 508, 510, 512, 514, 516, 518, 520, 522, 524, 526, 528, 530, 532, 534, 536, 538, 540, 542, 544), (542, 760, 766, 544), (761, 890, 895, 765), (891, 1048, 1054, 894), (607, 606, 608, 609), (765, 895, 771, 610), (482, 611, 615, 484), (610, 771, 774, 616), (770, 899, 903, 775), (609, 608, 547, 546), (540, 755, 760, 542), (756, 886, 890, 761), (887, 1043, 1048, 891), (605, 604, 606, 607), (538, 750, 755, 540), (751, 882, 886, 756), (883, 1038, 1043, 887), (603, 602, 604, 605), (1049, 607, 609, 1053), (536, 745, 750, 538), (746, 878, 882, 751), (879, 1033, 1038, 883), (601, 600, 602, 603), (1044, 605, 607, 1049), (534, 740, 745, 536), (741, 874, 878, 746), (875, 1028, 1033, 879), (599, 598, 600, 601), (1039, 603, 605, 1044), (532, 735, 740, 534), (736, 870, 874, 741), (871, 1023, 1028, 875), (597, 596, 598, 599), (1034, 601, 603, 1039), (530, 730, 735, 532), (731, 866, 870, 736), (867, 1018, 1023, 871), (595, 594, 596, 597), (1029, 599, 601, 1034), (528, 725, 730, 530), (726, 862, 866, 731), (863, 1013, 1018, 867), (593, 592, 594, 595), (1024, 597, 599, 1029), (526, 720, 725, 528), (721, 858, 862, 726), (859, 1008, 1013, 863), (591, 590, 592, 593), (1019, 595, 597, 1024), (524, 715, 720, 526), (716, 854, 858, 721), (855, 1003, 1008, 859), (589, 588, 590, 591), (1014, 593, 595, 1019), (522, 710, 715, 524), (711, 850, 854, 716), (851, 998, 1003, 855), (587, 586, 588, 589), (1009, 591, 593, 1014), (520, 705, 710, 522), (706, 846, 850, 711), (847, 993, 998, 851), (585, 584, 586, 587), (1004, 589, 591, 1009), (518, 700, 705, 520), (701, 842, 846, 706), (843, 988, 993, 847), (583, 582, 584, 585), (999, 587, 589, 1004), (516, 695, 700, 518), (696, 838, 842, 701), (839, 983, 988, 843), (581, 580, 582, 583), (994, 585, 587, 999), (514, 690, 695, 516), (691, 834, 838, 696), (835, 978, 983, 839), (579, 578, 580, 581), (989, 583, 585, 994), (512, 685, 690, 514), (686, 830, 834, 691), (831, 973, 978, 835), (577, 576, 578, 579), (984, 581, 583, 989), (510, 680, 685, 512), (681, 826, 830, 686), (827, 968, 973, 831), (575, 574, 576, 577), (979, 579, 581, 984), (508, 675, 680, 510), (676, 822, 826, 681), (823, 963, 968, 827), (573, 572, 574, 575), (974, 577, 579, 979), (506, 670, 675, 508), (671, 818, 822, 676), (819, 958, 963, 823), (571, 570, 572, 573), (969, 575, 577, 974), (504, 665, 670, 506), (666, 814, 818, 671), (815, 953, 958, 819), (569, 568, 570, 571), (964, 573, 575, 969), (502, 660, 665, 504), (661, 810, 814, 666), (811, 948, 953, 815), (567, 566, 568, 569), (959, 571, 573, 964), (500, 655, 660, 502), (656, 806, 810, 661), (807, 943, 948, 811), (565, 564, 566, 567), (954, 569, 571, 959), (498, 650, 655, 500), (651, 802, 806, 656), (803, 938, 943, 807), (563, 562, 564, 565), (949, 567, 569, 954), (496, 645, 650, 498), (646, 798, 802, 651), (799, 933, 938, 803), (561, 560, 562, 563), (944, 565, 567, 949), (494, 640, 645, 496), (641, 794, 798, 646), (795, 928, 933, 799), (559, 558, 560, 561), (939, 563, 565, 944), (492, 635, 640, 494), (636, 790, 794, 641), (791, 923, 928, 795), (557, 556, 558, 559), (934, 561, 563, 939), (490, 630, 635, 492), (631, 786, 790, 636), (787, 918, 923, 791), (555, 554, 556, 557), (929, 559, 561, 934), (488, 625, 630, 490), (626, 782, 786, 631), (783, 913, 918, 787), (553, 552, 554, 555), (924, 557, 559, 929), (486, 620, 625, 488), (621, 778, 782, 626), (779, 908, 913, 783), (551, 550, 552, 553), (919, 555, 557, 924), (484, 615, 620, 486), (616, 774, 778, 621), (775, 903, 908, 779), (549, 548, 550, 551), (914, 553, 555, 919), (909, 551, 553, 914), (904, 549, 551, 909), (1053, 609, 546, 898), (546, 547, 548, 549), (761, 765, 767, 764), (764, 767, 768, 763), (763, 768, 769, 762), (762, 769, 766, 760), (765, 610, 612, 767), (767, 612, 613, 768), (768, 613, 614, 769), (769, 614, 611, 766), (756, 761, 764, 759), (759, 764, 763, 758), (758, 763, 762, 757), (757, 762, 760, 755), (751, 756, 759, 754), (754, 759, 758, 753), (753, 758, 757, 752), (752, 757, 755, 750), (746, 751, 754, 749), (749, 754, 753, 748), (748, 753, 752, 747), (747, 752, 750, 745), (741, 746, 749, 744), (744, 749, 748, 743), (743, 748, 747, 742), (742, 747, 745, 740), (736, 741, 744, 739), (739, 744, 743, 738), (738, 743, 742, 737), (737, 742, 740, 735), (731, 736, 739, 734), (734, 739, 738, 733), (733, 738, 737, 732), (732, 737, 735, 730), (726, 731, 734, 729), (729, 734, 733, 728), (728, 733, 732, 727), (727, 732, 730, 725), (721, 726, 729, 724), (724, 729, 728, 723), (723, 728, 727, 722), (722, 727, 725, 720), (716, 721, 724, 719), (719, 724, 723, 718), (718, 723, 722, 717), (717, 722, 720, 715), (711, 716, 719, 714), (714, 719, 718, 713), (713, 718, 717, 712), (712, 717, 715, 710), (706, 711, 714, 709), (709, 714, 713, 708), (708, 713, 712, 707), (707, 712, 710, 705), (701, 706, 709, 704), (704, 709, 708, 703), (703, 708, 707, 702), (702, 707, 705, 700), (696, 701, 704, 699), (699, 704, 703, 698), (698, 703, 702, 697), (697, 702, 700, 695), (691, 696, 699, 694), (694, 699, 698, 693), (693, 698, 697, 692), (692, 697, 695, 690), (686, 691, 694, 689), (689, 694, 693, 688), (688, 693, 692, 687), (687, 692, 690, 685), (681, 686, 689, 684), (684, 689, 688, 683), (683, 688, 687, 682), (682, 687, 685, 680), (676, 681, 684, 679), (679, 684, 683, 678), (678, 683, 682, 677), (677, 682, 680, 675), (671, 676, 679, 674), (674, 679, 678, 673), (673, 678, 677, 672), (672, 677, 675, 670), (666, 671, 674, 669), (669, 674, 673, 668), (668, 673, 672, 667), (667, 672, 670, 665), (661, 666, 669, 664), (664, 669, 668, 663), (663, 668, 667, 662), (662, 667, 665, 660), (656, 661, 664, 659), (659, 664, 663, 658), (658, 663, 662, 657), (657, 662, 660, 655), (651, 656, 659, 654), (654, 659, 658, 653), (653, 658, 657, 652), (652, 657, 655, 650), (646, 651, 654, 649), (649, 654, 653, 648), (648, 653, 652, 647), (647, 652, 650, 645), (641, 646, 649, 644), (644, 649, 648, 643), (643, 648, 647, 642), (642, 647, 645, 640), (636, 641, 644, 639), (639, 644, 643, 638), (638, 643, 642, 637), (637, 642, 640, 635), (631, 636, 639, 634), (634, 639, 638, 633), (633, 638, 637, 632), (632, 637, 635, 630), (626, 631, 634, 629), (629, 634, 633, 628), (628, 633, 632, 627), (627, 632, 630, 625), (621, 626, 629, 624), (624, 629, 628, 623), (623, 628, 627, 622), (622, 627, 625, 620), (616, 621, 624, 619), (619, 624, 623, 618), (618, 623, 622, 617), (617, 622, 620, 615), (610, 616, 619, 612), (612, 619, 618, 613), (613, 618, 617, 614), (614, 617, 615, 611), (544, 766, 611, 482), (891, 894, 896, 893), (893, 896, 897, 892), (892, 897, 895, 890), (894, 770, 772, 896), (896, 772, 773, 897), (897, 773, 771, 895), (887, 891, 893, 889), (889, 893, 892, 888), (888, 892, 890, 886), (883, 887, 889, 885), (885, 889, 888, 884), (884, 888, 886, 882), (879, 883, 885, 881), (881, 885, 884, 880), (880, 884, 882, 878), (875, 879, 881, 877), (877, 881, 880, 876), (876, 880, 878, 874), (871, 875, 877, 873), (873, 877, 876, 872), (872, 876, 874, 870), (867, 871, 873, 869), (869, 873, 872, 868), (868, 872, 870, 866), (863, 867, 869, 865), (865, 869, 868, 864), (864, 868, 866, 862), (859, 863, 865, 861), (861, 865, 864, 860), (860, 864, 862, 858), (855, 859, 861, 857), (857, 861, 860, 856), (856, 860, 858, 854), (851, 855, 857, 853), (853, 857, 856, 852), (852, 856, 854, 850), (847, 851, 853, 849), (849, 853, 852, 848), (848, 852, 850, 846), (843, 847, 849, 845), (845, 849, 848, 844), (844, 848, 846, 842), (839, 843, 845, 841), (841, 845, 844, 840), (840, 844, 842, 838), (835, 839, 841, 837), (837, 841, 840, 836), (836, 840, 838, 834), (831, 835, 837, 833), (833, 837, 836, 832), (832, 836, 834, 830), (827, 831, 833, 829), (829, 833, 832, 828), (828, 832, 830, 826), (823, 827, 829, 825), (825, 829, 828, 824), (824, 828, 826, 822), (819, 823, 825, 821), (821, 825, 824, 820), (820, 824, 822, 818), (815, 819, 821, 817), (817, 821, 820, 816), (816, 820, 818, 814), (811, 815, 817, 813), (813, 817, 816, 812), (812, 816, 814, 810), (807, 811, 813, 809), (809, 813, 812, 808), (808, 812, 810, 806), (803, 807, 809, 805), (805, 809, 808, 804), (804, 808, 806, 802), (799, 803, 805, 801), (801, 805, 804, 800), (800, 804, 802, 798), (795, 799, 801, 797), (797, 801, 800, 796), (796, 800, 798, 794), (791, 795, 797, 793), (793, 797, 796, 792), (792, 796, 794, 790), (787, 791, 793, 789), (789, 793, 792, 788), (788, 792, 790, 786), (783, 787, 789, 785), (785, 789, 788, 784), (784, 788, 786, 782), (779, 783, 785, 781), (781, 785, 784, 780), (780, 784, 782, 778), (775, 779, 781, 777), (777, 781, 780, 776), (776, 780, 778, 774), (770, 775, 777, 772), (772, 777, 776, 773), (773, 776, 774, 771), (894, 1054, 899, 770), (1049, 1053, 1055, 1052), (1052, 1055, 1056, 1051), (1051, 1056, 1057, 1050), (1050, 1057, 1054, 1048), (1053, 898, 900, 1055), (1055, 900, 901, 1056), (1056, 901, 902, 1057), (1057, 902, 899, 1054), (1044, 1049, 1052, 1047), (1047, 1052, 1051, 1046), (1046, 1051, 1050, 1045), (1045, 1050, 1048, 1043), (1039, 1044, 1047, 1042), (1042, 1047, 1046, 1041), (1041, 1046, 1045, 1040), (1040, 1045, 1043, 1038), (1034, 1039, 1042, 1037), (1037, 1042, 1041, 1036), (1036, 1041, 1040, 1035), (1035, 1040, 1038, 1033), (1029, 1034, 1037, 1032), (1032, 1037, 1036, 1031), (1031, 1036, 1035, 1030), (1030, 1035, 1033, 1028), (1024, 1029, 1032, 1027), (1027, 1032, 1031, 1026), (1026, 1031, 1030, 1025), (1025, 1030, 1028, 1023), (1019, 1024, 1027, 1022), (1022, 1027, 1026, 1021), (1021, 1026, 1025, 1020), (1020, 1025, 1023, 1018), (1014, 1019, 1022, 1017), (1017, 1022, 1021, 1016), (1016, 1021, 1020, 1015), (1015, 1020, 1018, 1013), (1009, 1014, 1017, 1012), (1012, 1017, 1016, 1011), (1011, 1016, 1015, 1010), (1010, 1015, 1013, 1008), (1004, 1009, 1012, 1007), (1007, 1012, 1011, 1006), (1006, 1011, 1010, 1005), (1005, 1010, 1008, 1003), (999, 1004, 1007, 1002), (1002, 1007, 1006, 1001), (1001, 1006, 1005, 1000), (1000, 1005, 1003, 998), (994, 999, 1002, 997), (997, 1002, 1001, 996), (996, 1001, 1000, 995), (995, 1000, 998, 993), (989, 994, 997, 992), (992, 997, 996, 991), (991, 996, 995, 990), (990, 995, 993, 988), (984, 989, 992, 987), (987, 992, 991, 986), (986, 991, 990, 985), (985, 990, 988, 983), (979, 984, 987, 982), (982, 987, 986, 981), (981, 986, 985, 980), (980, 985, 983, 978), (974, 979, 982, 977), (977, 982, 981, 976), (976, 981, 980, 975), (975, 980, 978, 973), (969, 974, 977, 972), (972, 977, 976, 971), (971, 976, 975, 970), (970, 975, 973, 968), (964, 969, 972, 967), (967, 972, 971, 966), (966, 971, 970, 965), (965, 970, 968, 963), (959, 964, 967, 962), (962, 967, 966, 961), (961, 966, 965, 960), (960, 965, 963, 958), (954, 959, 962, 957), (957, 962, 961, 956), (956, 961, 960, 955), (955, 960, 958, 953), (949, 954, 957, 952), (952, 957, 956, 951), (951, 956, 955, 950), (950, 955, 953, 948), (944, 949, 952, 947), (947, 952, 951, 946), (946, 951, 950, 945), (945, 950, 948, 943), (939, 944, 947, 942), (942, 947, 946, 941), (941, 946, 945, 940), (940, 945, 943, 938), (934, 939, 942, 937), (937, 942, 941, 936), (936, 941, 940, 935), (935, 940, 938, 933), (929, 934, 937, 932), (932, 937, 936, 931), (931, 936, 935, 930), (930, 935, 933, 928), (924, 929, 932, 927), (927, 932, 931, 926), (926, 931, 930, 925), (925, 930, 928, 923), (919, 924, 927, 922), (922, 927, 926, 921), (921, 926, 925, 920), (920, 925, 923, 918), (914, 919, 922, 917), (917, 922, 921, 916), (916, 921, 920, 915), (915, 920, 918, 913), (909, 914, 917, 912), (912, 917, 916, 911), (911, 916, 915, 910), (910, 915, 913, 908), (904, 909, 912, 907), (907, 912, 911, 906), (906, 911, 910, 905), (905, 910, 908, 903), (898, 904, 907, 900), (900, 907, 906, 901), (901, 906, 905, 902), (902, 905, 903, 899), (898, 546, 549, 904), (1157, 1159, 1227, 1223), (1159, 1161, 1231, 1227), (1161, 1163, 1235, 1231), (1163, 1165, 1239, 1235), (1165, 1167, 1243, 1239), (1167, 1169, 1247, 1243), (1169, 1171, 1251, 1247), (1171, 1173, 1255, 1251), (1173, 1175, 1259, 1255), (1175, 1177, 1263, 1259), (1177, 1179, 1267, 1263), (1179, 1181, 1271, 1267), (1181, 1183, 1275, 1271), (1183, 1185, 1279, 1275), (1185, 1187, 1283, 1279), (1187, 1189, 1287, 1283), (1189, 1191, 1291, 1287), (1191, 1193, 1295, 1291), (1193, 1195, 1299, 1295), (1195, 1197, 1303, 1299), (1197, 1199, 1307, 1303), (1199, 1201, 1311, 1307), (1201, 1203, 1315, 1311), (1203, 1205, 1319, 1315), (1205, 1207, 1323, 1319), (1207, 1209, 1327, 1323), (1209, 1211, 1331, 1327), (1211, 1213, 1335, 1331), (1213, 1215, 1339, 1335), (1215, 1217, 1343, 1339), (1154, 1157, 1223, 1218), (606, 1151, 1153, 608), (1151, 1150, 1152, 1153), (608, 1153, 1090, 547), (1153, 1152, 1091, 1090), (604, 1149, 1151, 606), (1149, 1148, 1150, 1151), (602, 1147, 1149, 604), (1147, 1146, 1148, 1149), (600, 1145, 1147, 602), (1145, 1144, 1146, 1147), (598, 1143, 1145, 600), (1143, 1142, 1144, 1145), (596, 1141, 1143, 598), (1141, 1140, 1142, 1143), (594, 1139, 1141, 596), (1139, 1138, 1140, 1141), (592, 1137, 1139, 594), (1137, 1136, 1138, 1139), (590, 1135, 1137, 592), (1135, 1134, 1136, 1137), (588, 1133, 1135, 590), (1133, 1132, 1134, 1135), (586, 1131, 1133, 588), (1131, 1130, 1132, 1133), (584, 1129, 1131, 586), (1129, 1128, 1130, 1131), (582, 1127, 1129, 584), (1127, 1126, 1128, 1129), (580, 1125, 1127, 582), (1125, 1124, 1126, 1127), (578, 1123, 1125, 580), (1123, 1122, 1124, 1125), (576, 1121, 1123, 578), (1121, 1120, 1122, 1123), (574, 1119, 1121, 576), (1119, 1118, 1120, 1121), (572, 1117, 1119, 574), (1117, 1116, 1118, 1119), (570, 1115, 1117, 572), (1115, 1114, 1116, 1117), (568, 1113, 1115, 570), (1113, 1112, 1114, 1115), (566, 1111, 1113, 568), (1111, 1110, 1112, 1113), (564, 1109, 1111, 566), (1109, 1108, 1110, 1111), (562, 1107, 1109, 564), (1107, 1106, 1108, 1109), (560, 1105, 1107, 562), (1105, 1104, 1106, 1107), (558, 1103, 1105, 560), (1103, 1102, 1104, 1105), (556, 1101, 1103, 558), (1101, 1100, 1102, 1103), (554, 1099, 1101, 556), (1099, 1098, 1100, 1101), (552, 1097, 1099, 554), (1097, 1096, 1098, 1099), (550, 1095, 1097, 552), (1095, 1094, 1096, 1097), (548, 1093, 1095, 550), (1093, 1092, 1094, 1095), (547, 1090, 1093, 548), (1090, 1091, 1092, 1093), (1347, 1350, 1606, 1603), (1602, 1607, 1156, 1155), (1216, 1155, 1154, 1217), (1219, 1222, 1058, 1059), (1466, 1470, 1726, 1722), (1214, 1216, 1217, 1215), (1338, 1342, 1089, 1088), (1462, 1466, 1722, 1718), (1723, 1727, 1216, 1214), (1212, 1214, 1215, 1213), (1334, 1338, 1088, 1087), (1458, 1462, 1718, 1714), (1719, 1723, 1214, 1212), (1210, 1212, 1213, 1211), (1330, 1334, 1087, 1086), (1454, 1458, 1714, 1710), (1715, 1719, 1212, 1210), (1208, 1210, 1211, 1209), (1326, 1330, 1086, 1085), (1450, 1454, 1710, 1706), (1711, 1715, 1210, 1208), (1206, 1208, 1209, 1207), (1322, 1326, 1085, 1084), (1446, 1450, 1706, 1702), (1707, 1711, 1208, 1206), (1204, 1206, 1207, 1205), (1318, 1322, 1084, 1083), (1442, 1446, 1702, 1698), (1703, 1707, 1206, 1204), (1202, 1204, 1205, 1203), (1314, 1318, 1083, 1082), (1438, 1442, 1698, 1694), (1699, 1703, 1204, 1202), (1200, 1202, 1203, 1201), (1310, 1314, 1082, 1081), (1434, 1438, 1694, 1690), (1695, 1699, 1202, 1200), (1198, 1200, 1201, 1199), (1306, 1310, 1081, 1080), (1430, 1434, 1690, 1686), (1691, 1695, 1200, 1198), (1196, 1198, 1199, 1197), (1302, 1306, 1080, 1079), (1426, 1430, 1686, 1682), (1687, 1691, 1198, 1196), (1194, 1196, 1197, 1195), (1298, 1302, 1079, 1078), (1422, 1426, 1682, 1678), (1683, 1687, 1196, 1194), (1192, 1194, 1195, 1193), (1294, 1298, 1078, 1077), (1418, 1422, 1678, 1674), (1679, 1683, 1194, 1192), (1190, 1192, 1193, 1191), (1290, 1294, 1077, 1076), (1414, 1418, 1674, 1670), (1675, 1679, 1192, 1190), (1188, 1190, 1191, 1189), (1286, 1290, 1076, 1075), (1410, 1414, 1670, 1666), (1671, 1675, 1190, 1188), (1186, 1188, 1189, 1187), (1282, 1286, 1075, 1074), (1406, 1410, 1666, 1662), (1667, 1671, 1188, 1186), (1184, 1186, 1187, 1185), (1278, 1282, 1074, 1073), (1402, 1406, 1662, 1658), (1663, 1667, 1186, 1184), (1182, 1184, 1185, 1183), (1274, 1278, 1073, 1072), (1398, 1402, 1658, 1654), (1659, 1663, 1184, 1182), (1180, 1182, 1183, 1181), (1270, 1274, 1072, 1071), (1394, 1398, 1654, 1650), (1655, 1659, 1182, 1180), (1178, 1180, 1181, 1179), (1266, 1270, 1071, 1070), (1390, 1394, 1650, 1646), (1651, 1655, 1180, 1178), (1176, 1178, 1179, 1177), (1262, 1266, 1070, 1069), (1386, 1390, 1646, 1642), (1647, 1651, 1178, 1176), (1174, 1176, 1177, 1175), (1258, 1262, 1069, 1068), (1382, 1386, 1642, 1638), (1643, 1647, 1176, 1174), (1172, 1174, 1175, 1173), (1254, 1258, 1068, 1067), (1378, 1382, 1638, 1634), (1639, 1643, 1174, 1172), (1170, 1172, 1173, 1171), (1250, 1254, 1067, 1066), (1374, 1378, 1634, 1630), (1635, 1639, 1172, 1170), (1168, 1170, 1171, 1169), (1246, 1250, 1066, 1065), (1370, 1374, 1630, 1626), (1631, 1635, 1170, 1168), (1166, 1168, 1169, 1167), (1242, 1246, 1065, 1064), (1366, 1370, 1626, 1622), (1627, 1631, 1168, 1166), (1164, 1166, 1167, 1165), (1238, 1242, 1064, 1063), (1362, 1366, 1622, 1618), (1623, 1627, 1166, 1164), (1162, 1164, 1165, 1163), (1234, 1238, 1063, 1062), (1358, 1362, 1618, 1614), (1619, 1623, 1164, 1162), (1160, 1162, 1163, 1161), (1230, 1234, 1062, 1061), (1354, 1358, 1614, 1610), (1615, 1619, 1162, 1160), (1158, 1160, 1161, 1159), (1226, 1230, 1061, 1060), (1350, 1354, 1610, 1606), (1611, 1615, 1160, 1158), (1156, 1158, 1159, 1157), (1222, 1226, 1060, 1058), (1479, 1483, 1355, 1351), (1607, 1611, 1158, 1156), (1155, 1156, 1157, 1154), (1217, 1154, 1218, 1343), (1219, 1342, 1344, 1221), (1221, 1344, 1345, 1220), (1220, 1345, 1343, 1218), (1342, 1338, 1340, 1344), (1344, 1340, 1341, 1345), (1345, 1341, 1339, 1343), (1338, 1334, 1336, 1340), (1340, 1336, 1337, 1341), (1341, 1337, 1335, 1339), (1334, 1330, 1332, 1336), (1336, 1332, 1333, 1337), (1337, 1333, 1331, 1335), (1330, 1326, 1328, 1332), (1332, 1328, 1329, 1333), (1333, 1329, 1327, 1331), (1326, 1322, 1324, 1328), (1328, 1324, 1325, 1329), (1329, 1325, 1323, 1327), (1322, 1318, 1320, 1324), (1324, 1320, 1321, 1325), (1325, 1321, 1319, 1323), (1318, 1314, 1316, 1320), (1320, 1316, 1317, 1321), (1321, 1317, 1315, 1319), (1314, 1310, 1312, 1316), (1316, 1312, 1313, 1317), (1317, 1313, 1311, 1315), (1310, 1306, 1308, 1312), (1312, 1308, 1309, 1313), (1313, 1309, 1307, 1311), (1306, 1302, 1304, 1308), (1308, 1304, 1305, 1309), (1309, 1305, 1303, 1307), (1302, 1298, 1300, 1304), (1304, 1300, 1301, 1305), (1305, 1301, 1299, 1303), (1298, 1294, 1296, 1300), (1300, 1296, 1297, 1301), (1301, 1297, 1295, 1299), (1294, 1290, 1292, 1296), (1296, 1292, 1293, 1297), (1297, 1293, 1291, 1295), (1290, 1286, 1288, 1292), (1292, 1288, 1289, 1293), (1293, 1289, 1287, 1291), (1286, 1282, 1284, 1288), (1288, 1284, 1285, 1289), (1289, 1285, 1283, 1287), (1282, 1278, 1280, 1284), (1284, 1280, 1281, 1285), (1285, 1281, 1279, 1283), (1278, 1274, 1276, 1280), (1280, 1276, 1277, 1281), (1281, 1277, 1275, 1279), (1274, 1270, 1272, 1276), (1276, 1272, 1273, 1277), (1277, 1273, 1271, 1275), (1270, 1266, 1268, 1272), (1272, 1268, 1269, 1273), (1273, 1269, 1267, 1271), (1266, 1262, 1264, 1268), (1268, 1264, 1265, 1269), (1269, 1265, 1263, 1267), (1262, 1258, 1260, 1264), (1264, 1260, 1261, 1265), (1265, 1261, 1259, 1263), (1258, 1254, 1256, 1260), (1260, 1256, 1257, 1261), (1261, 1257, 1255, 1259), (1254, 1250, 1252, 1256), (1256, 1252, 1253, 1257), (1257, 1253, 1251, 1255), (1250, 1246, 1248, 1252), (1252, 1248, 1249, 1253), (1253, 1249, 1247, 1251), (1246, 1242, 1244, 1248), (1248, 1244, 1245, 1249), (1249, 1245, 1243, 1247), (1242, 1238, 1240, 1244), (1244, 1240, 1241, 1245), (1245, 1241, 1239, 1243), (1238, 1234, 1236, 1240), (1240, 1236, 1237, 1241), (1241, 1237, 1235, 1239), (1234, 1230, 1232, 1236), (1236, 1232, 1233, 1237), (1237, 1233, 1231, 1235), (1230, 1226, 1228, 1232), (1232, 1228, 1229, 1233), (1233, 1229, 1227, 1231), (1226, 1222, 1224, 1228), (1228, 1224, 1225, 1229), (1229, 1225, 1223, 1227), (1222, 1219, 1221, 1224), (1224, 1221, 1220, 1225), (1225, 1220, 1218, 1223), (1342, 1219, 1059, 1089), (1732, 1730, 1475, 1598), (1733, 1734, 1486, 1482), (1734, 1735, 1490, 1486), (1735, 1736, 1494, 1490), (1736, 1737, 1498, 1494), (1737, 1738, 1502, 1498), (1738, 1739, 1506, 1502), (1739, 1740, 1510, 1506), (1740, 1741, 1514, 1510), (1741, 1742, 1518, 1514), (1742, 1743, 1522, 1518), (1743, 1744, 1526, 1522), (1744, 1745, 1530, 1526), (1745, 1746, 1534, 1530), (1746, 1747, 1538, 1534), (1747, 1748, 1542, 1538), (1748, 1749, 1546, 1542), (1749, 1750, 1550, 1546), (1750, 1751, 1554, 1550), (1751, 1752, 1558, 1554), (1752, 1753, 1562, 1558), (1753, 1754, 1566, 1562), (1754, 1755, 1570, 1566), (1755, 1756, 1574, 1570), (1756, 1757, 1578, 1574), (1757, 1758, 1582, 1578), (1758, 1759, 1586, 1582), (1759, 1760, 1590, 1586), (1760, 1761, 1594, 1590), (1761, 1732, 1598, 1594), (1727, 1602, 1155, 1216), (1731, 1733, 1482, 1478), (1474, 1479, 1351, 1346), (1483, 1487, 1359, 1355), (1487, 1491, 1363, 1359), (1491, 1495, 1367, 1363), (1495, 1499, 1371, 1367), (1499, 1503, 1375, 1371), (1503, 1507, 1379, 1375), (1507, 1511, 1383, 1379), (1511, 1515, 1387, 1383), (1515, 1519, 1391, 1387), (1519, 1523, 1395, 1391), (1523, 1527, 1399, 1395), (1527, 1531, 1403, 1399), (1531, 1535, 1407, 1403), (1535, 1539, 1411, 1407), (1539, 1543, 1415, 1411), (1543, 1547, 1419, 1415), (1547, 1551, 1423, 1419), (1551, 1555, 1427, 1423), (1555, 1559, 1431, 1427), (1559, 1563, 1435, 1431), (1563, 1567, 1439, 1435), (1567, 1571, 1443, 1439), (1571, 1575, 1447, 1443), (1575, 1579, 1451, 1447), (1579, 1583, 1455, 1451), (1583, 1587, 1459, 1455), (1587, 1591, 1463, 1459), (1591, 1595, 1467, 1463), (1595, 1599, 1471, 1467), (1730, 1731, 1478, 1475), (1599, 1474, 1346, 1471), (1347, 1470, 1472, 1349), (1349, 1472, 1473, 1348), (1348, 1473, 1471, 1346), (1470, 1466, 1468, 1472), (1472, 1468, 1469, 1473), (1473, 1469, 1467, 1471), (1466, 1462, 1464, 1468), (1468, 1464, 1465, 1469), (1469, 1465, 1463, 1467), (1462, 1458, 1460, 1464), (1464, 1460, 1461, 1465), (1465, 1461, 1459, 1463), (1458, 1454, 1456, 1460), (1460, 1456, 1457, 1461), (1461, 1457, 1455, 1459), (1454, 1450, 1452, 1456), (1456, 1452, 1453, 1457), (1457, 1453, 1451, 1455), (1450, 1446, 1448, 1452), (1452, 1448, 1449, 1453), (1453, 1449, 1447, 1451), (1446, 1442, 1444, 1448), (1448, 1444, 1445, 1449), (1449, 1445, 1443, 1447), (1442, 1438, 1440, 1444), (1444, 1440, 1441, 1445), (1445, 1441, 1439, 1443), (1438, 1434, 1436, 1440), (1440, 1436, 1437, 1441), (1441, 1437, 1435, 1439), (1434, 1430, 1432, 1436), (1436, 1432, 1433, 1437), (1437, 1433, 1431, 1435), (1430, 1426, 1428, 1432), (1432, 1428, 1429, 1433), (1433, 1429, 1427, 1431), (1426, 1422, 1424, 1428), (1428, 1424, 1425, 1429), (1429, 1425, 1423, 1427), (1422, 1418, 1420, 1424), (1424, 1420, 1421, 1425), (1425, 1421, 1419, 1423), (1418, 1414, 1416, 1420), (1420, 1416, 1417, 1421), (1421, 1417, 1415, 1419), (1414, 1410, 1412, 1416), (1416, 1412, 1413, 1417), (1417, 1413, 1411, 1415), (1410, 1406, 1408, 1412), (1412, 1408, 1409, 1413), (1413, 1409, 1407, 1411), (1406, 1402, 1404, 1408), (1408, 1404, 1405, 1409), (1409, 1405, 1403, 1407), (1402, 1398, 1400, 1404), (1404, 1400, 1401, 1405), (1405, 1401, 1399, 1403), (1398, 1394, 1396, 1400), (1400, 1396, 1397, 1401), (1401, 1397, 1395, 1399), (1394, 1390, 1392, 1396), (1396, 1392, 1393, 1397), (1397, 1393, 1391, 1395), (1390, 1386, 1388, 1392), (1392, 1388, 1389, 1393), (1393, 1389, 1387, 1391), (1386, 1382, 1384, 1388), (1388, 1384, 1385, 1389), (1389, 1385, 1383, 1387), (1382, 1378, 1380, 1384), (1384, 1380, 1381, 1385), (1385, 1381, 1379, 1383), (1378, 1374, 1376, 1380), (1380, 1376, 1377, 1381), (1381, 1377, 1375, 1379), (1374, 1370, 1372, 1376), (1376, 1372, 1373, 1377), (1377, 1373, 1371, 1375), (1370, 1366, 1368, 1372), (1372, 1368, 1369, 1373), (1373, 1369, 1367, 1371), (1366, 1362, 1364, 1368), (1368, 1364, 1365, 1369), (1369, 1365, 1363, 1367), (1362, 1358, 1360, 1364), (1364, 1360, 1361, 1365), (1365, 1361, 1359, 1363), (1358, 1354, 1356, 1360), (1360, 1356, 1357, 1361), (1361, 1357, 1355, 1359), (1354, 1350, 1352, 1356), (1356, 1352, 1353, 1357), (1357, 1353, 1351, 1355), (1350, 1347, 1349, 1352), (1352, 1349, 1348, 1353), (1353, 1348, 1346, 1351), (1479, 1474, 1476, 1481), (1481, 1476, 1477, 1480), (1480, 1477, 1475, 1478), (1483, 1479, 1481, 1485), (1485, 1481, 1480, 1484), (1484, 1480, 1478, 1482), (1487, 1483, 1485, 1489), (1489, 1485, 1484, 1488), (1488, 1484, 1482, 1486), (1491, 1487, 1489, 1493), (1493, 1489, 1488, 1492), (1492, 1488, 1486, 1490), (1495, 1491, 1493, 1497), (1497, 1493, 1492, 1496), (1496, 1492, 1490, 1494), (1499, 1495, 1497, 1501), (1501, 1497, 1496, 1500), (1500, 1496, 1494, 1498), (1503, 1499, 1501, 1505), (1505, 1501, 1500, 1504), (1504, 1500, 1498, 1502), (1507, 1503, 1505, 1509), (1509, 1505, 1504, 1508), (1508, 1504, 1502, 1506), (1511, 1507, 1509, 1513), (1513, 1509, 1508, 1512), (1512, 1508, 1506, 1510), (1515, 1511, 1513, 1517), (1517, 1513, 1512, 1516), (1516, 1512, 1510, 1514), (1519, 1515, 1517, 1521), (1521, 1517, 1516, 1520), (1520, 1516, 1514, 1518), (1523, 1519, 1521, 1525), (1525, 1521, 1520, 1524), (1524, 1520, 1518, 1522), (1527, 1523, 1525, 1529), (1529, 1525, 1524, 1528), (1528, 1524, 1522, 1526), (1531, 1527, 1529, 1533), (1533, 1529, 1528, 1532), (1532, 1528, 1526, 1530), (1535, 1531, 1533, 1537), (1537, 1533, 1532, 1536), (1536, 1532, 1530, 1534), (1539, 1535, 1537, 1541), (1541, 1537, 1536, 1540), (1540, 1536, 1534, 1538), (1543, 1539, 1541, 1545), (1545, 1541, 1540, 1544), (1544, 1540, 1538, 1542), (1547, 1543, 1545, 1549), (1549, 1545, 1544, 1548), (1548, 1544, 1542, 1546), (1551, 1547, 1549, 1553), (1553, 1549, 1548, 1552), (1552, 1548, 1546, 1550), (1555, 1551, 1553, 1557), (1557, 1553, 1552, 1556), (1556, 1552, 1550, 1554), (1559, 1555, 1557, 1561), (1561, 1557, 1556, 1560), (1560, 1556, 1554, 1558), (1563, 1559, 1561, 1565), (1565, 1561, 1560, 1564), (1564, 1560, 1558, 1562), (1567, 1563, 1565, 1569), (1569, 1565, 1564, 1568), (1568, 1564, 1562, 1566), (1571, 1567, 1569, 1573), (1573, 1569, 1568, 1572), (1572, 1568, 1566, 1570), (1575, 1571, 1573, 1577), (1577, 1573, 1572, 1576), (1576, 1572, 1570, 1574), (1579, 1575, 1577, 1581), (1581, 1577, 1576, 1580), (1580, 1576, 1574, 1578), (1583, 1579, 1581, 1585), (1585, 1581, 1580, 1584), (1584, 1580, 1578, 1582), (1587, 1583, 1585, 1589), (1589, 1585, 1584, 1588), (1588, 1584, 1582, 1586), (1591, 1587, 1589, 1593), (1593, 1589, 1588, 1592), (1592, 1588, 1586, 1590), (1595, 1591, 1593, 1597), (1597, 1593, 1592, 1596), (1596, 1592, 1590, 1594), (1599, 1595, 1597, 1601), (1601, 1597, 1596, 1600), (1600, 1596, 1594, 1598), (1474, 1599, 1601, 1476), (1476, 1601, 1600, 1477), (1477, 1600, 1598, 1475), (1607, 1602, 1604, 1609), (1609, 1604, 1605, 1608), (1608, 1605, 1603, 1606), (1611, 1607, 1609, 1613), (1613, 1609, 1608, 1612), (1612, 1608, 1606, 1610), (1615, 1611, 1613, 1617), (1617, 1613, 1612, 1616), (1616, 1612, 1610, 1614), (1619, 1615, 1617, 1621), (1621, 1617, 1616, 1620), (1620, 1616, 1614, 1618), (1623, 1619, 1621, 1625), (1625, 1621, 1620, 1624), (1624, 1620, 1618, 1622), (1627, 1623, 1625, 1629), (1629, 1625, 1624, 1628), (1628, 1624, 1622, 1626), (1631, 1627, 1629, 1633), (1633, 1629, 1628, 1632), (1632, 1628, 1626, 1630), (1635, 1631, 1633, 1637), (1637, 1633, 1632, 1636), (1636, 1632, 1630, 1634), (1639, 1635, 1637, 1641), (1641, 1637, 1636, 1640), (1640, 1636, 1634, 1638), (1643, 1639, 1641, 1645), (1645, 1641, 1640, 1644), (1644, 1640, 1638, 1642), (1647, 1643, 1645, 1649), (1649, 1645, 1644, 1648), (1648, 1644, 1642, 1646), (1651, 1647, 1649, 1653), (1653, 1649, 1648, 1652), (1652, 1648, 1646, 1650), (1655, 1651, 1653, 1657), (1657, 1653, 1652, 1656), (1656, 1652, 1650, 1654), (1659, 1655, 1657, 1661), (1661, 1657, 1656, 1660), (1660, 1656, 1654, 1658), (1663, 1659, 1661, 1665), (1665, 1661, 1660, 1664), (1664, 1660, 1658, 1662), (1667, 1663, 1665, 1669), (1669, 1665, 1664, 1668), (1668, 1664, 1662, 1666), (1671, 1667, 1669, 1673), (1673, 1669, 1668, 1672), (1672, 1668, 1666, 1670), (1675, 1671, 1673, 1677), (1677, 1673, 1672, 1676), (1676, 1672, 1670, 1674), (1679, 1675, 1677, 1681), (1681, 1677, 1676, 1680), (1680, 1676, 1674, 1678), (1683, 1679, 1681, 1685), (1685, 1681, 1680, 1684), (1684, 1680, 1678, 1682), (1687, 1683, 1685, 1689), (1689, 1685, 1684, 1688), (1688, 1684, 1682, 1686), (1691, 1687, 1689, 1693), (1693, 1689, 1688, 1692), (1692, 1688, 1686, 1690), (1695, 1691, 1693, 1697), (1697, 1693, 1692, 1696), (1696, 1692, 1690, 1694), (1699, 1695, 1697, 1701), (1701, 1697, 1696, 1700), (1700, 1696, 1694, 1698), (1703, 1699, 1701, 1705), (1705, 1701, 1700, 1704), (1704, 1700, 1698, 1702), (1707, 1703, 1705, 1709), (1709, 1705, 1704, 1708), (1708, 1704, 1702, 1706), (1711, 1707, 1709, 1713), (1713, 1709, 1708, 1712), (1712, 1708, 1706, 1710), (1715, 1711, 1713, 1717), (1717, 1713, 1712, 1716), (1716, 1712, 1710, 1714), (1719, 1715, 1717, 1721), (1721, 1717, 1716, 1720), (1720, 1716, 1714, 1718), (1723, 1719, 1721, 1725), (1725, 1721, 1720, 1724), (1724, 1720, 1718, 1722), (1727, 1723, 1725, 1729), (1729, 1725, 1724, 1728), (1728, 1724, 1722, 1726), (1602, 1727, 1729, 1604), (1604, 1729, 1728, 1605), (1605, 1728, 1726, 1603), (1470, 1347, 1603, 1726), (483, 485, 1731, 1730), (485, 487, 1733, 1731), (543, 545, 1732, 1761), (541, 543, 1761, 1760), (539, 541, 1760, 1759), (537, 539, 1759, 1758), (535, 537, 1758, 1757), (533, 535, 1757, 1756), (531, 533, 1756, 1755), (529, 531, 1755, 1754), (527, 529, 1754, 1753), (525, 527, 1753, 1752), (523, 525, 1752, 1751), (521, 523, 1751, 1750), (519, 521, 1750, 1749), (517, 519, 1749, 1748), (515, 517, 1748, 1747), (513, 515, 1747, 1746), (511, 513, 1746, 1745), (509, 511, 1745, 1744), (507, 509, 1744, 1743), (505, 507, 1743, 1742), (503, 505, 1742, 1741), (501, 503, 1741, 1740), (499, 501, 1740, 1739), (497, 499, 1739, 1738), (495, 497, 1738, 1737), (493, 495, 1737, 1736), (491, 493, 1736, 1735), (489, 491, 1735, 1734), (487, 489, 1734, 1733), (545, 483, 1730, 1732)])
me_sphere.polygons.foreach_set('use_smooth', [True] * 1762)
me_sphere.use_remesh_preserve_volume = False
me_sphere.use_remesh_preserve_attributes = False
me_sphere.use_mirror_vertex_groups = False
me_sphere.update()

# ---- objects
ob_pawn = bpy.data.objects.new('Pawn', me_sphere)
ob_lamp = bpy.data.objects.new('Lamp', light_lamp)
ob_camera = bpy.data.objects.new('Camera', cam_camera)

# ---- transforms, parenting, visibility, modifiers, constraints
ob_pawn.location = (0.0, 0.0, 3.968)
ob_pawn.scale = (0.7197, 0.7197, 0.7197)
ob_pawn.lineart.crease_threshold = 0.0
ob_lamp.location = (4.076, 1.005, 5.904)
ob_lamp.rotation_euler = (0.6503, 0.05522, 1.866)
ob_lamp.lock_rotations_4d = False
ob_lamp.empty_display_type = 'ARROWS'
ob_lamp.color = (0.0, 0.0, 0.0, 0.0)
ob_lamp.lineart.crease_threshold = 0.0
ob_camera.location = (7.481, -6.508, 5.344)
ob_camera.rotation_euler = (1.109, 0.01082, 0.8149)
ob_camera.lock_rotations_4d = False
ob_camera.empty_display_type = 'ARROWS'
ob_camera.color = (0.0, 0.0, 0.0, 0.0)
ob_camera.display_type = 'WIRE'
ob_camera.lineart.crease_threshold = 0.0

# ---- collection membership
col_collection_1.objects.link(ob_pawn)
col_collection_1.objects.link(ob_lamp)
col_collection_1.objects.link(ob_camera)

# ---- scene / render settings (as saved in the file)
scene.camera = ob_camera
scene.frame_start = 1; scene.frame_end = 250; scene.frame_set(1)
scene.render.engine = 'BLENDER_EEVEE_NEXT'
scene.render.resolution_percentage = 50
scene.render.dither_intensity = 0.0
scene.cycles.use_denoising = False
scene.cycles.samples = 10
scene.cycles.sampling_pattern = 'TABULATED_SOBOL'
scene.cycles.light_sampling_threshold = 0.0
scene.cycles.use_adaptive_sampling = False
scene.cycles.use_light_tree = False
scene.cycles.blur_glossy = 0.0
scene.cycles.pixel_filter_type = 'GAUSSIAN'
scene.cycles.sample_clamp_indirect = 0.0
scene.view_settings.view_transform = 'Standard'
bpy.context.view_layer.update()
